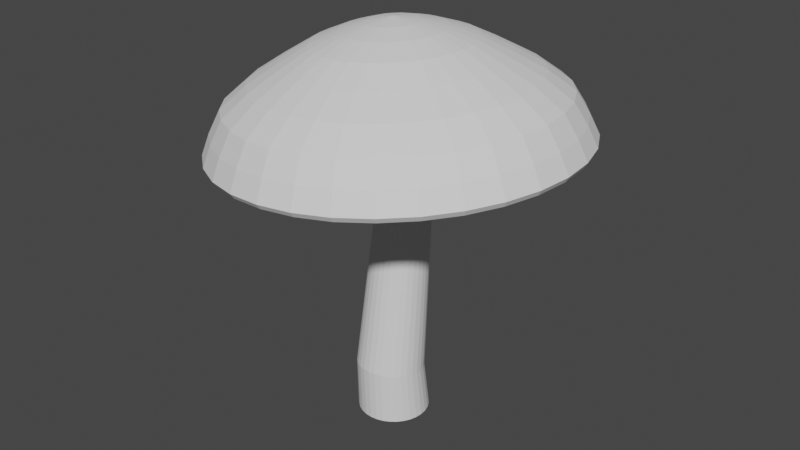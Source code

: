# Source: animated_mushroom02.blend  (saved by Blender 3.6.11; exported with 4.5.12 LTS)
import bpy
from mathutils import Matrix  # noqa: F401  (used for matrix-valued properties, if any)

bpy.ops.wm.read_factory_settings(use_empty=True)
scene = bpy.context.scene
scene.name = 'Scene'

# ---- collections
col_collection = bpy.data.collections.new('Collection'); scene.collection.children.link(col_collection)

# ---- world
world_world = bpy.data.worlds.new('World'); scene.world = world_world
world_world.use_nodes = True; world_world.node_tree.nodes.clear()
_N = world_world.node_tree.nodes; _L = world_world.node_tree.links
n0 = _N.new('ShaderNodeOutputWorld'); n0.name = 'World Output'; n0.location = (300, 300)
n1 = _N.new('ShaderNodeBackground'); n1.name = 'Background'; n1.location = (10, 300)
n1.inputs[0].default_value = (0.05088, 0.05088, 0.05088, 1.0)
_L.new(n1.outputs[0], n0.inputs[0])
n0.is_active_output = True
world_world.color = (0.05088, 0.05088, 0.05088)
world_world.use_sun_shadow = False
world_world.sun_shadow_jitter_overblur = 0.0

# ---- meshes
me_testmushroom = bpy.data.meshes.new('testMushroom')
me_testmushroom.from_pydata([(-3.725e-09, 0.2181, 0.01877), (-0.0004454, 0.1461, 2.727), (0.04971, 0.2132, 0.01877), (0.02806, 0.1433, 2.728), (0.09751, 0.1987, 0.01877), (0.05547, 0.135, 2.728), (0.1416, 0.1751, 0.01877), (0.08074, 0.1215, 2.728), (0.1802, 0.1434, 0.01877), (0.1029, 0.1033, 2.728), (0.2119, 0.1048, 0.01877), (0.1211, 0.08118, 2.728), (0.2354, 0.06076, 0.01877), (0.1346, 0.05592, 2.728), (0.2499, 0.01296, 0.01877), (0.1429, 0.02851, 2.728), (0.2548, -0.03675, 0.01877), (0.1457, 1.487e-08, 2.728), (0.2499, -0.08646, 0.01877), (0.1429, -0.02851, 2.728), (0.2354, -0.1343, 0.01877), (0.1346, -0.05592, 2.728), (0.2119, -0.1783, 0.01877), (0.1211, -0.08118, 2.728), (0.1802, -0.2169, 0.01877), (0.1029, -0.1033, 2.728), (0.1416, -0.2486, 0.01877), (0.08074, -0.1215, 2.728), (0.09751, -0.2722, 0.01877), (0.05547, -0.135, 2.728), (0.04971, -0.2867, 0.01877), (0.02806, -0.1433, 2.728), (-3.725e-09, -0.2915, 0.01877), (-0.0004453, -0.1461, 2.727), (-0.04971, -0.2867, 0.01877), (-0.02895, -0.1433, 2.727), (-0.09751, -0.2722, 0.01877), (-0.05636, -0.135, 2.727), (-0.1416, -0.2486, 0.01877), (-0.08163, -0.1215, 2.727), (-0.1802, -0.2169, 0.01877), (-0.1038, -0.1033, 2.727), (-0.2119, -0.1783, 0.01877), (-0.1219, -0.08118, 2.727), (-0.2354, -0.1343, 0.01877), (-0.1354, -0.05592, 2.727), (-0.2499, -0.08646, 0.01877), (-0.1438, -0.02851, 2.727), (-0.2548, -0.03675, 0.01877), (-0.1466, 1.493e-08, 2.727), (-0.2499, 0.01296, 0.01877), (-0.1438, 0.02851, 2.727), (-0.2354, 0.06076, 0.01877), (-0.1354, 0.05592, 2.727), (-0.2119, 0.1048, 0.01877), (-0.1219, 0.08118, 2.727), (-0.1802, 0.1434, 0.01877), (-0.1038, 0.1033, 2.727), (-0.1416, 0.1751, 0.01877), (-0.08163, 0.1215, 2.727), (-0.09751, 0.1987, 0.01877), (-0.05636, 0.135, 2.727), (-0.04971, 0.2132, 0.01877), (-0.02895, 0.1433, 2.727), (-0.02276, 0.5441, 2.74), (-0.005716, 0.9522, 2.513), (0.01604, 1.213, 2.222), (0.02656, 1.274, 2.082), (0.02925, 1.25, 2.046), (0.0221, 1.114, 2.141), (0.00471, 0.1818, 2.858), (0.04083, 0.3469, 2.815), (0.0831, 0.5337, 2.748), (0.1301, 0.73, 2.644), (0.1795, 0.9339, 2.527), (0.2242, 1.107, 2.39), (0.2521, 1.19, 2.24), (0.2743, 1.249, 2.1), (0.2724, 1.226, 2.064), (0.256, 1.149, 2.078), (0.2388, 1.092, 2.157), (0.2138, 1.022, 2.302), (0.1605, 0.8144, 2.462), (0.08175, 0.4752, 2.611), (0.01754, 0.1932, 2.717), (0.03938, 0.1712, 2.86), (0.107, 0.3268, 2.82), (0.1849, 0.5027, 2.756), (0.2693, 0.6877, 2.655), (0.3576, 0.8797, 2.54), (0.4353, 1.042, 2.406), (0.479, 1.121, 2.257), (0.5125, 1.177, 2.118), (0.5061, 1.155, 2.081), (0.4751, 1.082, 2.095), (0.4471, 1.029, 2.173), (0.4087, 0.9623, 2.317), (0.3158, 0.7671, 2.474), (0.1724, 0.4477, 2.617), (0.05438, 0.182, 2.719), (0.07134, 0.1541, 2.863), (0.168, 0.2941, 2.825), (0.2787, 0.4524, 2.763), (0.3976, 0.6189, 2.664), (0.5218, 0.7917, 2.552), (0.6298, 0.9381, 2.42), (0.6881, 1.009, 2.272), (0.7321, 1.059, 2.135), (0.7216, 1.039, 2.098), (0.6771, 0.974, 2.11), (0.6391, 0.926, 2.187), (0.5882, 0.866, 2.33), (0.459, 0.6904, 2.485), (0.2559, 0.4029, 2.624), (0.08834, 0.1638, 2.722), (0.09935, 0.1311, 2.865), (0.2214, 0.2501, 2.829), (0.3609, 0.3847, 2.769), (0.5101, 0.5263, 2.673), (0.6657, 0.6733, 2.563), (0.8003, 0.7978, 2.433), (0.8715, 0.8578, 2.286), (0.9245, 0.9005, 2.149), (0.9104, 0.8836, 2.112), (0.8541, 0.8283, 2.123), (0.8074, 0.7875, 2.2), (0.7456, 0.7365, 2.342), (0.5845, 0.5871, 2.494), (0.3292, 0.3426, 2.629), (0.1181, 0.1393, 2.724), (0.1223, 0.103, 2.867), (0.2653, 0.1965, 2.832), (0.4284, 0.3023, 2.774), (0.6024, 0.4135, 2.68), (0.7838, 0.529, 2.572), (0.9402, 0.6268, 2.444), (1.022, 0.674, 2.297), (1.082, 0.7075, 2.161), (1.065, 0.6943, 2.123), (0.9993, 0.6508, 2.134), (0.9456, 0.6188, 2.21), (0.8748, 0.5787, 2.352), (0.6874, 0.4613, 2.502), (0.3893, 0.2692, 2.634), (0.1425, 0.1094, 2.726), (-0.0335, 7.619e-09, 2.884), (0.1394, 0.07093, 2.868), (0.2979, 0.1353, 2.834), (0.4785, 0.2082, 2.778), (0.671, 0.2848, 2.685), (0.8715, 0.3644, 2.578), (1.044, 0.4318, 2.451), (1.134, 0.4642, 2.306), (1.2, 0.4873, 2.17), (1.181, 0.4782, 2.132), (1.107, 0.4483, 2.142), (1.048, 0.4262, 2.218), (0.9708, 0.3986, 2.359), (0.7639, 0.3178, 2.508), (0.4339, 0.1854, 2.637), (0.1607, 0.07537, 2.727), (0.1499, 0.03616, 2.869), (0.3179, 0.069, 2.836), (0.5094, 0.1061, 2.78), (0.7132, 0.1452, 2.688), (0.9255, 0.1858, 2.582), (1.108, 0.2201, 2.456), (1.203, 0.2367, 2.311), (1.272, 0.2484, 2.175), (1.251, 0.2438, 2.137), (1.174, 0.2285, 2.147), (1.111, 0.2173, 2.223), (1.03, 0.2032, 2.363), (0.8111, 0.162, 2.511), (0.4614, 0.09453, 2.639), (0.1719, 0.03843, 2.728), (0.1535, -1.702e-09, 2.869), (0.3247, -1.086e-08, 2.836), (0.5198, -4.26e-08, 2.781), (0.7275, 2.241e-08, 2.689), (0.9438, -1.064e-07, 2.584), (1.13, 4.826e-08, 2.458), (1.226, -1.166e-07, 2.313), (1.297, -2.215e-07, 2.177), (1.275, -1.244e-07, 2.139), (1.196, 4.771e-08, 2.149), (1.133, -1.305e-07, 2.224), (1.05, 4.395e-09, 2.365), (0.827, -9.028e-08, 2.512), (0.4707, -2.715e-08, 2.64), (0.1756, -1.872e-09, 2.729), (0.1499, -0.03616, 2.869), (0.3179, -0.069, 2.836), (0.5094, -0.1061, 2.78), (0.7132, -0.1452, 2.688), (0.9255, -0.1858, 2.582), (1.108, -0.2201, 2.456), (1.203, -0.2367, 2.311), (1.272, -0.2484, 2.175), (1.251, -0.2438, 2.137), (1.174, -0.2285, 2.147), (1.111, -0.2173, 2.223), (1.03, -0.2032, 2.363), (0.8111, -0.162, 2.511), (0.4614, -0.09453, 2.639), (0.1719, -0.03843, 2.728), (0.1394, -0.07093, 2.868), (0.2979, -0.1353, 2.834), (0.4785, -0.2082, 2.778), (0.671, -0.2848, 2.685), (0.8715, -0.3644, 2.578), (1.044, -0.4318, 2.451), (1.134, -0.4642, 2.306), (1.2, -0.4873, 2.17), (1.181, -0.4782, 2.132), (1.107, -0.4483, 2.142), (1.048, -0.4262, 2.218), (0.9708, -0.3986, 2.359), (0.7639, -0.3178, 2.508), (0.4339, -0.1854, 2.637), (0.1607, -0.07537, 2.727), (0.1223, -0.103, 2.867), (0.2653, -0.1965, 2.832), (0.4284, -0.3023, 2.774), (0.6024, -0.4135, 2.68), (0.7838, -0.529, 2.572), (0.9402, -0.6268, 2.444), (1.022, -0.674, 2.297), (1.082, -0.7075, 2.161), (1.065, -0.6943, 2.123), (0.9993, -0.6508, 2.134), (0.9456, -0.6188, 2.21), (0.8748, -0.5787, 2.352), (0.6874, -0.4613, 2.502), (0.3893, -0.2692, 2.634), (0.1425, -0.1094, 2.726), (0.09935, -0.1311, 2.865), (0.2214, -0.2501, 2.829), (0.3609, -0.3847, 2.769), (0.5101, -0.5263, 2.673), (0.6657, -0.6733, 2.563), (0.8003, -0.7978, 2.433), (0.8715, -0.8578, 2.286), (0.9245, -0.9005, 2.149), (0.9104, -0.8836, 2.112), (0.8541, -0.8283, 2.123), (0.8074, -0.7875, 2.2), (0.7456, -0.7365, 2.342), (0.5845, -0.5871, 2.494), (0.3292, -0.3426, 2.629), (0.1181, -0.1393, 2.724), (0.07134, -0.1541, 2.863), (0.168, -0.2941, 2.825), (0.2787, -0.4524, 2.763), (0.3976, -0.6189, 2.664), (0.5218, -0.7917, 2.552), (0.6298, -0.9381, 2.42), (0.6881, -1.009, 2.272), (0.7321, -1.059, 2.135), (0.7216, -1.039, 2.098), (0.6771, -0.974, 2.11), (0.6391, -0.926, 2.187), (0.5882, -0.866, 2.33), (0.459, -0.6904, 2.485), (0.2559, -0.4029, 2.624), (0.08834, -0.1638, 2.722), (0.03938, -0.1712, 2.86), (0.107, -0.3268, 2.82), (0.1849, -0.5027, 2.756), (0.2693, -0.6877, 2.655), (0.3576, -0.8797, 2.54), (0.4353, -1.042, 2.406), (0.479, -1.121, 2.257), (0.5125, -1.177, 2.118), (0.5061, -1.155, 2.081), (0.4751, -1.082, 2.095), (0.4471, -1.029, 2.173), (0.4087, -0.9623, 2.317), (0.3158, -0.7671, 2.474), (0.1724, -0.4477, 2.617), (0.05438, -0.182, 2.719), (0.00471, -0.1818, 2.858), (0.04083, -0.3469, 2.815), (0.0831, -0.5337, 2.748), (0.1301, -0.73, 2.644), (0.1795, -0.9339, 2.527), (0.2242, -1.107, 2.39), (0.2521, -1.19, 2.24), (0.2743, -1.249, 2.1), (0.2724, -1.226, 2.064), (0.256, -1.149, 2.078), (0.2388, -1.092, 2.157), (0.2138, -1.022, 2.302), (0.1605, -0.8144, 2.462), (0.08175, -0.4752, 2.611), (0.01754, -0.1932, 2.717), (-0.03135, -0.1854, 2.855), (-0.02797, -0.3537, 2.81), (-0.02276, -0.5441, 2.74), (-0.01475, -0.7443, 2.633), (-0.005717, -0.9522, 2.513), (0.004702, -1.128, 2.374), (0.01604, -1.213, 2.222), (0.02656, -1.274, 2.082), (0.02925, -1.25, 2.046), (0.02809, -1.171, 2.061), (0.0221, -1.114, 2.141), (0.01118, -1.042, 2.287), (-0.001041, -0.8303, 2.45), (-0.01252, -0.4846, 2.604), (-0.02078, -0.197, 2.714), (-0.06741, -0.1818, 2.852), (-0.09678, -0.3469, 2.805), (-0.1286, -0.5337, 2.732), (-0.1596, -0.73, 2.623), (-0.191, -0.9339, 2.499), (-0.2148, -1.107, 2.357), (-0.22, -1.19, 2.204), (-0.2212, -1.249, 2.063), (-0.2139, -1.226, 2.028), (-0.1998, -1.149, 2.044), (-0.1946, -1.092, 2.125), (-0.1915, -1.022, 2.272), (-0.1626, -0.8144, 2.438), (-0.1068, -0.4752, 2.596), (-0.0591, -0.1932, 2.711), (-0.1021, -0.1712, 2.85), (-0.1629, -0.3268, 2.8), (-0.2304, -0.5027, 2.725), (-0.2988, -0.6877, 2.612), (-0.3691, -0.8797, 2.485), (-0.4258, -1.042, 2.341), (-0.4469, -1.121, 2.187), (-0.4594, -1.177, 2.045), (-0.4476, -1.155, 2.01), (-0.4189, -1.082, 2.028), (-0.4029, -1.029, 2.109), (-0.3863, -0.9623, 2.257), (-0.3179, -0.7671, 2.427), (-0.1974, -0.4477, 2.59), (-0.09594, -0.182, 2.708), (-0.134, -0.1541, 2.847), (-0.2239, -0.2941, 2.795), (-0.3242, -0.4524, 2.718), (-0.4271, -0.6189, 2.603), (-0.5332, -0.7917, 2.473), (-0.6204, -0.9381, 2.327), (-0.6561, -1.009, 2.172), (-0.679, -1.059, 2.029), (-0.6631, -1.039, 1.994), (-0.6209, -0.974, 2.013), (-0.5949, -0.926, 2.095), (-0.5659, -0.866, 2.244), (-0.4611, -0.6904, 2.416), (-0.281, -0.4029, 2.583), (-0.1299, -0.1638, 2.706), (-0.162, -0.1311, 2.845), (-0.2774, -0.2501, 2.791), (-0.4064, -0.3847, 2.712), (-0.5396, -0.5263, 2.594), (-0.6771, -0.6733, 2.462), (-0.7909, -0.7978, 2.314), (-0.8394, -0.8578, 2.158), (-0.8714, -0.9005, 2.014), (-0.8519, -0.8836, 1.98), (-0.7979, -0.8283, 1.999), (-0.7632, -0.7875, 2.082), (-0.7233, -0.7365, 2.232), (-0.5865, -0.5871, 2.406), (-0.3542, -0.3426, 2.578), (-0.1597, -0.1393, 2.703), (-0.185, -0.103, 2.844), (-0.3212, -0.1965, 2.788), (-0.4739, -0.3023, 2.706), (-0.6319, -0.4135, 2.587), (-0.7952, -0.529, 2.454), (-0.9308, -0.6268, 2.304), (-0.9898, -0.674, 2.147), (-1.029, -0.7075, 2.003), (-1.007, -0.6943, 1.968), (-0.9432, -0.6508, 1.988), (-0.9014, -0.6188, 2.072), (-0.8524, -0.5787, 2.222), (-0.6895, -0.4613, 2.399), (-0.4143, -0.2692, 2.573), (-0.1841, -0.1094, 2.702), (-0.2021, -0.07093, 2.842), (-0.3538, -0.1353, 2.786), (-0.524, -0.2082, 2.703), (-0.7005, -0.2848, 2.582), (-0.8829, -0.3644, 2.447), (-1.035, -0.4318, 2.296), (-1.102, -0.4642, 2.138), (-1.147, -0.4873, 1.994), (-1.122, -0.4782, 1.96), (-1.051, -0.4483, 1.98), (-1.004, -0.4262, 2.064), (-0.9484, -0.3986, 2.215), (-0.766, -0.3178, 2.393), (-0.4589, -0.1854, 2.57), (-0.2022, -0.07537, 2.7), (-0.2126, -0.03616, 2.841), (-0.3739, -0.069, 2.784), (-0.5549, -0.1061, 2.7), (-0.7428, -0.1452, 2.579), (-0.937, -0.1858, 2.443), (-1.099, -0.2201, 2.291), (-1.17, -0.2367, 2.133), (-1.219, -0.2484, 1.988), (-1.193, -0.2438, 1.954), (-1.118, -0.2285, 1.975), (-1.067, -0.2173, 2.06), (-1.008, -0.2032, 2.211), (-0.8131, -0.162, 2.389), (-0.4864, -0.09453, 2.568), (-0.2134, -0.03843, 2.699), (-0.2162, 3.182e-08, 2.841), (-0.3807, 7.074e-08, 2.784), (-0.5653, 1.62e-07, 2.7), (-0.757, 5.225e-08, 2.578), (-0.9552, 2.033e-07, 2.442), (-1.12, 3.365e-08, 2.289), (-1.194, 3.548e-07, 2.132), (-1.243, 5.863e-07, 1.987), (-1.217, 3.551e-07, 1.952), (-1.14, 3.396e-08, 1.974), (-1.089, 2.271e-07, 2.058), (-1.027, 4.765e-08, 2.209), (-0.829, 2.244e-07, 2.388), (-0.4957, 7.198e-08, 2.567), (-0.2172, 3.188e-08, 2.699), (-0.2126, 0.03616, 2.841), (-0.3739, 0.069, 2.784), (-0.5549, 0.1061, 2.7), (-0.7428, 0.1452, 2.579), (-0.937, 0.1858, 2.443), (-1.099, 0.2201, 2.291), (-1.17, 0.2367, 2.133), (-1.219, 0.2484, 1.988), (-1.193, 0.2438, 1.954), (-1.118, 0.2285, 1.975), (-1.067, 0.2173, 2.06), (-1.008, 0.2032, 2.211), (-0.8131, 0.162, 2.389), (-0.4864, 0.09453, 2.568), (-0.2134, 0.03843, 2.699), (-0.2021, 0.07093, 2.842), (-0.3538, 0.1353, 2.786), (-0.524, 0.2082, 2.703), (-0.7005, 0.2848, 2.582), (-0.8829, 0.3644, 2.447), (-1.035, 0.4318, 2.296), (-1.102, 0.4642, 2.138), (-1.147, 0.4873, 1.994), (-1.122, 0.4782, 1.96), (-1.051, 0.4483, 1.98), (-1.004, 0.4262, 2.064), (-0.9484, 0.3986, 2.215), (-0.766, 0.3178, 2.393), (-0.4589, 0.1854, 2.57), (-0.2022, 0.07537, 2.7), (-0.185, 0.103, 2.844), (-0.3212, 0.1965, 2.788), (-0.4739, 0.3023, 2.706), (-0.6319, 0.4135, 2.587), (-0.7952, 0.529, 2.454), (-0.9308, 0.6268, 2.304), (-0.9898, 0.674, 2.147), (-1.029, 0.7075, 2.003), (-1.007, 0.6943, 1.968), (-0.9432, 0.6508, 1.988), (-0.9014, 0.6188, 2.072), (-0.8524, 0.5787, 2.222), (-0.6895, 0.4613, 2.399), (-0.4143, 0.2692, 2.573), (-0.1841, 0.1094, 2.702), (-0.162, 0.1311, 2.845), (-0.2774, 0.2501, 2.791), (-0.4064, 0.3847, 2.712), (-0.5396, 0.5263, 2.594), (-0.6771, 0.6733, 2.462), (-0.7909, 0.7978, 2.314), (-0.8394, 0.8578, 2.158), (-0.8714, 0.9005, 2.014), (-0.8519, 0.8836, 1.98), (-0.7979, 0.8283, 1.999), (-0.7632, 0.7875, 2.082), (-0.7233, 0.7365, 2.232), (-0.5865, 0.5871, 2.406), (-0.3542, 0.3426, 2.578), (-0.1597, 0.1393, 2.703), (-0.134, 0.1541, 2.847), (-0.2239, 0.2941, 2.795), (-0.3242, 0.4524, 2.718), (-0.4271, 0.6189, 2.603), (-0.5332, 0.7917, 2.473), (-0.6204, 0.9381, 2.327), (-0.656, 1.009, 2.172), (-0.679, 1.059, 2.029), (-0.6631, 1.039, 1.994), (-0.6209, 0.974, 2.013), (-0.5949, 0.926, 2.095), (-0.5659, 0.866, 2.244), (-0.4611, 0.6904, 2.416), (-0.281, 0.4029, 2.583), (-0.1299, 0.1638, 2.706), (-0.1021, 0.1712, 2.85), (-0.1629, 0.3268, 2.8), (-0.2304, 0.5027, 2.725), (-0.2988, 0.6877, 2.612), (-0.3691, 0.8797, 2.485), (-0.4258, 1.042, 2.341), (-0.4469, 1.121, 2.187), (-0.4594, 1.177, 2.045), (-0.4476, 1.155, 2.01), (-0.4189, 1.082, 2.028), (-0.4029, 1.029, 2.109), (-0.3863, 0.9623, 2.257), (-0.3179, 0.7671, 2.427), (-0.1974, 0.4477, 2.59), (-0.09594, 0.182, 2.708), (-0.06741, 0.1818, 2.852), (-0.09678, 0.3469, 2.805), (-0.1286, 0.5337, 2.732), (-0.1596, 0.73, 2.623), (-0.191, 0.9339, 2.499), (-0.2148, 1.107, 2.357), (-0.22, 1.19, 2.204), (-0.2212, 1.249, 2.063), (-0.2139, 1.226, 2.028), (-0.1998, 1.149, 2.044), (-0.1946, 1.092, 2.125), (-0.1915, 1.022, 2.272), (-0.1626, 0.8144, 2.438), (-0.1068, 0.4752, 2.596), (-0.0591, 0.1932, 2.711), (-0.03135, 0.1854, 2.855), (-0.02797, 0.3537, 2.81), (-0.01475, 0.7443, 2.633), (0.004702, 1.128, 2.374), (0.02809, 1.171, 2.061), (0.01118, 1.042, 2.287), (-0.00104, 0.8303, 2.45), (-0.01252, 0.4846, 2.604), (-0.02078, 0.197, 2.714), (-3.725e-09, 0.1676, 0.3623), (0.04684, 0.163, 0.3628), (0.09188, 0.1494, 0.3643), (0.1334, 0.1274, 0.3667), (0.1698, 0.09767, 0.37), (0.1996, 0.0615, 0.3739), (0.2218, 0.02024, 0.3784), (0.2355, -0.02454, 0.3833), (0.2401, -0.0711, 0.3883), (0.2355, -0.1177, 0.3934), (0.2218, -0.1624, 0.3983), (0.1996, -0.2037, 0.4028), (0.1698, -0.2399, 0.4067), (0.1334, -0.2696, 0.41), (0.09188, -0.2916, 0.4124), (0.04684, -0.3052, 0.4138), (-3.725e-09, -0.3098, 0.4143), (-0.04684, -0.3052, 0.4138), (-0.09188, -0.2916, 0.4124), (-0.1334, -0.2696, 0.41), (-0.1698, -0.2399, 0.4067), (-0.1996, -0.2037, 0.4028), (-0.2218, -0.1624, 0.3983), (-0.2355, -0.1177, 0.3934), (-0.2401, -0.0711, 0.3883), (-0.2355, -0.02454, 0.3833), (-0.2218, 0.02024, 0.3784), (-0.1996, 0.0615, 0.3739), (-0.1698, 0.09767, 0.37), (-0.1334, 0.1274, 0.3667), (-0.09188, 0.1494, 0.3643), (-0.04684, 0.163, 0.3628), (0.04922, 0.196, 1.498), (0.08728, 0.1923, 1.502), (0.1239, 0.1811, 1.506), (0.1576, 0.163, 1.509), (0.1871, 0.1386, 1.512), (0.2114, 0.1089, 1.515), (0.2294, 0.07502, 1.516), (0.2405, 0.03825, 1.518), (0.2443, 7.451e-09, 1.518), (0.2405, -0.03825, 1.518), (0.2294, -0.07502, 1.516), (0.2114, -0.1089, 1.515), (0.1871, -0.1386, 1.512), (0.1576, -0.163, 1.509), (0.1239, -0.1811, 1.506), (0.08728, -0.1923, 1.502), (0.04922, -0.196, 1.498), (0.01117, -0.1923, 1.494), (-0.02542, -0.1811, 1.491), (-0.05914, -0.163, 1.487), (-0.0887, -0.1386, 1.484), (-0.113, -0.1089, 1.482), (-0.131, -0.07502, 1.48), (-0.1421, -0.03825, 1.479), (-0.1458, 1.49e-08, 1.478), (-0.1421, 0.03825, 1.479), (-0.131, 0.07502, 1.48), (-0.113, 0.1089, 1.482), (-0.0887, 0.1386, 1.484), (-0.05914, 0.163, 1.487), (-0.02542, 0.1811, 1.491), (0.01117, 0.1923, 1.494)], [], [(577, 1, 3, 578), (578, 3, 5, 579), (579, 5, 7, 580), (580, 7, 9, 581), (581, 9, 11, 582), (582, 11, 13, 583), (583, 13, 15, 584), (584, 15, 17, 585), (585, 17, 19, 586), (586, 19, 21, 587), (587, 21, 23, 588), (588, 23, 25, 589), (589, 25, 27, 590), (590, 27, 29, 591), (591, 29, 31, 592), (592, 31, 33, 593), (593, 33, 35, 594), (594, 35, 37, 595), (595, 37, 39, 596), (596, 39, 41, 597), (597, 41, 43, 598), (598, 43, 45, 599), (599, 45, 47, 600), (600, 47, 49, 601), (601, 49, 51, 602), (602, 51, 53, 603), (603, 53, 55, 604), (604, 55, 57, 605), (605, 57, 59, 606), (606, 59, 61, 607), (607, 61, 63, 608), (608, 63, 1, 577), (539, 65, 74, 75), (543, 542, 82, 83), (66, 539, 75, 76), (544, 543, 83, 84), (67, 66, 76, 77), (536, 145, 70), (68, 67, 77, 78), (537, 536, 70, 71), (540, 68, 78, 79), (64, 537, 71, 72), (69, 540, 79, 80), (538, 64, 72, 73), (541, 69, 80, 81), (65, 538, 73, 74), (542, 541, 81, 82), (74, 73, 88, 89), (82, 81, 96, 97), (75, 74, 89, 90), (83, 82, 97, 98), (76, 75, 90, 91), (84, 83, 98, 99), (77, 76, 91, 92), (70, 145, 85), (78, 77, 92, 93), (71, 70, 85, 86), (79, 78, 93, 94), (72, 71, 86, 87), (80, 79, 94, 95), (73, 72, 87, 88), (81, 80, 95, 96), (93, 92, 107, 108), (86, 85, 100, 101), (94, 93, 108, 109), (87, 86, 101, 102), (95, 94, 109, 110), (88, 87, 102, 103), (96, 95, 110, 111), (89, 88, 103, 104), (97, 96, 111, 112), (90, 89, 104, 105), (98, 97, 112, 113), (91, 90, 105, 106), (99, 98, 113, 114), (92, 91, 106, 107), (85, 145, 100), (112, 111, 126, 127), (105, 104, 119, 120), (113, 112, 127, 128), (106, 105, 120, 121), (114, 113, 128, 129), (107, 106, 121, 122), (100, 145, 115), (108, 107, 122, 123), (101, 100, 115, 116), (109, 108, 123, 124), (102, 101, 116, 117), (110, 109, 124, 125), (103, 102, 117, 118), (111, 110, 125, 126), (104, 103, 118, 119), (116, 115, 130, 131), (124, 123, 138, 139), (117, 116, 131, 132), (125, 124, 139, 140), (118, 117, 132, 133), (126, 125, 140, 141), (119, 118, 133, 134), (127, 126, 141, 142), (120, 119, 134, 135), (128, 127, 142, 143), (121, 120, 135, 136), (129, 128, 143, 144), (122, 121, 136, 137), (115, 145, 130), (123, 122, 137, 138), (135, 134, 150, 151), (143, 142, 158, 159), (136, 135, 151, 152), (144, 143, 159, 160), (137, 136, 152, 153), (130, 145, 146), (138, 137, 153, 154), (131, 130, 146, 147), (139, 138, 154, 155), (132, 131, 147, 148), (140, 139, 155, 156), (133, 132, 148, 149), (141, 140, 156, 157), (134, 133, 149, 150), (142, 141, 157, 158), (155, 154, 169, 170), (148, 147, 162, 163), (156, 155, 170, 171), (149, 148, 163, 164), (157, 156, 171, 172), (150, 149, 164, 165), (158, 157, 172, 173), (151, 150, 165, 166), (159, 158, 173, 174), (152, 151, 166, 167), (160, 159, 174, 175), (153, 152, 167, 168), (146, 145, 161), (154, 153, 168, 169), (147, 146, 161, 162), (174, 173, 188, 189), (167, 166, 181, 182), (175, 174, 189, 190), (168, 167, 182, 183), (161, 145, 176), (169, 168, 183, 184), (162, 161, 176, 177), (170, 169, 184, 185), (163, 162, 177, 178), (171, 170, 185, 186), (164, 163, 178, 179), (172, 171, 186, 187), (165, 164, 179, 180), (173, 172, 187, 188), (166, 165, 180, 181), (186, 185, 200, 201), (179, 178, 193, 194), (187, 186, 201, 202), (180, 179, 194, 195), (188, 187, 202, 203), (181, 180, 195, 196), (189, 188, 203, 204), (182, 181, 196, 197), (190, 189, 204, 205), (183, 182, 197, 198), (176, 145, 191), (184, 183, 198, 199), (177, 176, 191, 192), (185, 184, 199, 200), (178, 177, 192, 193), (205, 204, 219, 220), (198, 197, 212, 213), (191, 145, 206), (199, 198, 213, 214), (192, 191, 206, 207), (200, 199, 214, 215), (193, 192, 207, 208), (201, 200, 215, 216), (194, 193, 208, 209), (202, 201, 216, 217), (195, 194, 209, 210), (203, 202, 217, 218), (196, 195, 210, 211), (204, 203, 218, 219), (197, 196, 211, 212), (209, 208, 223, 224), (217, 216, 231, 232), (210, 209, 224, 225), (218, 217, 232, 233), (211, 210, 225, 226), (219, 218, 233, 234), (212, 211, 226, 227), (220, 219, 234, 235), (213, 212, 227, 228), (206, 145, 221), (214, 213, 228, 229), (207, 206, 221, 222), (215, 214, 229, 230), (208, 207, 222, 223), (216, 215, 230, 231), (228, 227, 242, 243), (221, 145, 236), (229, 228, 243, 244), (222, 221, 236, 237), (230, 229, 244, 245), (223, 222, 237, 238), (231, 230, 245, 246), (224, 223, 238, 239), (232, 231, 246, 247), (225, 224, 239, 240), (233, 232, 247, 248), (226, 225, 240, 241), (234, 233, 248, 249), (227, 226, 241, 242), (235, 234, 249, 250), (247, 246, 261, 262), (240, 239, 254, 255), (248, 247, 262, 263), (241, 240, 255, 256), (249, 248, 263, 264), (242, 241, 256, 257), (250, 249, 264, 265), (243, 242, 257, 258), (236, 145, 251), (244, 243, 258, 259), (237, 236, 251, 252), (245, 244, 259, 260), (238, 237, 252, 253), (246, 245, 260, 261), (239, 238, 253, 254), (251, 145, 266), (259, 258, 273, 274), (252, 251, 266, 267), (260, 259, 274, 275), (253, 252, 267, 268), (261, 260, 275, 276), (254, 253, 268, 269), (262, 261, 276, 277), (255, 254, 269, 270), (263, 262, 277, 278), (256, 255, 270, 271), (264, 263, 278, 279), (257, 256, 271, 272), (265, 264, 279, 280), (258, 257, 272, 273), (270, 269, 284, 285), (278, 277, 292, 293), (271, 270, 285, 286), (279, 278, 293, 294), (272, 271, 286, 287), (280, 279, 294, 295), (273, 272, 287, 288), (266, 145, 281), (274, 273, 288, 289), (267, 266, 281, 282), (275, 274, 289, 290), (268, 267, 282, 283), (276, 275, 290, 291), (269, 268, 283, 284), (277, 276, 291, 292), (289, 288, 303, 304), (282, 281, 296, 297), (290, 289, 304, 305), (283, 282, 297, 298), (291, 290, 305, 306), (284, 283, 298, 299), (292, 291, 306, 307), (285, 284, 299, 300), (293, 292, 307, 308), (286, 285, 300, 301), (294, 293, 308, 309), (287, 286, 301, 302), (295, 294, 309, 310), (288, 287, 302, 303), (281, 145, 296), (308, 307, 322, 323), (301, 300, 315, 316), (309, 308, 323, 324), (302, 301, 316, 317), (310, 309, 324, 325), (303, 302, 317, 318), (296, 145, 311), (304, 303, 318, 319), (297, 296, 311, 312), (305, 304, 319, 320), (298, 297, 312, 313), (306, 305, 320, 321), (299, 298, 313, 314), (307, 306, 321, 322), (300, 299, 314, 315), (320, 319, 334, 335), (313, 312, 327, 328), (321, 320, 335, 336), (314, 313, 328, 329), (322, 321, 336, 337), (315, 314, 329, 330), (323, 322, 337, 338), (316, 315, 330, 331), (324, 323, 338, 339), (317, 316, 331, 332), (325, 324, 339, 340), (318, 317, 332, 333), (311, 145, 326), (319, 318, 333, 334), (312, 311, 326, 327), (339, 338, 353, 354), (332, 331, 346, 347), (340, 339, 354, 355), (333, 332, 347, 348), (326, 145, 341), (334, 333, 348, 349), (327, 326, 341, 342), (335, 334, 349, 350), (328, 327, 342, 343), (336, 335, 350, 351), (329, 328, 343, 344), (337, 336, 351, 352), (330, 329, 344, 345), (338, 337, 352, 353), (331, 330, 345, 346), (343, 342, 357, 358), (351, 350, 365, 366), (344, 343, 358, 359), (352, 351, 366, 367), (345, 344, 359, 360), (353, 352, 367, 368), (346, 345, 360, 361), (354, 353, 368, 369), (347, 346, 361, 362), (355, 354, 369, 370), (348, 347, 362, 363), (341, 145, 356), (349, 348, 363, 364), (342, 341, 356, 357), (350, 349, 364, 365), (362, 361, 376, 377), (370, 369, 384, 385), (363, 362, 377, 378), (356, 145, 371), (364, 363, 378, 379), (357, 356, 371, 372), (365, 364, 379, 380), (358, 357, 372, 373), (366, 365, 380, 381), (359, 358, 373, 374), (367, 366, 381, 382), (360, 359, 374, 375), (368, 367, 382, 383), (361, 360, 375, 376), (369, 368, 383, 384), (381, 380, 395, 396), (374, 373, 388, 389), (382, 381, 396, 397), (375, 374, 389, 390), (383, 382, 397, 398), (376, 375, 390, 391), (384, 383, 398, 399), (377, 376, 391, 392), (385, 384, 399, 400), (378, 377, 392, 393), (371, 145, 386), (379, 378, 393, 394), (372, 371, 386, 387), (380, 379, 394, 395), (373, 372, 387, 388), (400, 399, 414, 415), (393, 392, 407, 408), (386, 145, 401), (394, 393, 408, 409), (387, 386, 401, 402), (395, 394, 409, 410), (388, 387, 402, 403), (396, 395, 410, 411), (389, 388, 403, 404), (397, 396, 411, 412), (390, 389, 404, 405), (398, 397, 412, 413), (391, 390, 405, 406), (399, 398, 413, 414), (392, 391, 406, 407), (404, 403, 418, 419), (412, 411, 426, 427), (405, 404, 419, 420), (413, 412, 427, 428), (406, 405, 420, 421), (414, 413, 428, 429), (407, 406, 421, 422), (415, 414, 429, 430), (408, 407, 422, 423), (401, 145, 416), (409, 408, 423, 424), (402, 401, 416, 417), (410, 409, 424, 425), (403, 402, 417, 418), (411, 410, 425, 426), (423, 422, 437, 438), (416, 145, 431), (424, 423, 438, 439), (417, 416, 431, 432), (425, 424, 439, 440), (418, 417, 432, 433), (426, 425, 440, 441), (419, 418, 433, 434), (427, 426, 441, 442), (420, 419, 434, 435), (428, 427, 442, 443), (421, 420, 435, 436), (429, 428, 443, 444), (422, 421, 436, 437), (430, 429, 444, 445), (442, 441, 456, 457), (435, 434, 449, 450), (443, 442, 457, 458), (436, 435, 450, 451), (444, 443, 458, 459), (437, 436, 451, 452), (445, 444, 459, 460), (438, 437, 452, 453), (431, 145, 446), (439, 438, 453, 454), (432, 431, 446, 447), (440, 439, 454, 455), (433, 432, 447, 448), (441, 440, 455, 456), (434, 433, 448, 449), (454, 453, 468, 469), (447, 446, 461, 462), (455, 454, 469, 470), (448, 447, 462, 463), (456, 455, 470, 471), (449, 448, 463, 464), (457, 456, 471, 472), (450, 449, 464, 465), (458, 457, 472, 473), (451, 450, 465, 466), (459, 458, 473, 474), (452, 451, 466, 467), (460, 459, 474, 475), (453, 452, 467, 468), (446, 145, 461), (473, 472, 487, 488), (466, 465, 480, 481), (474, 473, 488, 489), (467, 466, 481, 482), (475, 474, 489, 490), (468, 467, 482, 483), (461, 145, 476), (469, 468, 483, 484), (462, 461, 476, 477), (470, 469, 484, 485), (463, 462, 477, 478), (471, 470, 485, 486), (464, 463, 478, 479), (472, 471, 486, 487), (465, 464, 479, 480), (477, 476, 491, 492), (485, 484, 499, 500), (478, 477, 492, 493), (486, 485, 500, 501), (479, 478, 493, 494), (487, 486, 501, 502), (480, 479, 494, 495), (488, 487, 502, 503), (481, 480, 495, 496), (489, 488, 503, 504), (482, 481, 496, 497), (490, 489, 504, 505), (483, 482, 497, 498), (476, 145, 491), (484, 483, 498, 499), (496, 495, 510, 511), (504, 503, 518, 519), (497, 496, 511, 512), (505, 504, 519, 520), (498, 497, 512, 513), (491, 145, 506), (499, 498, 513, 514), (492, 491, 506, 507), (500, 499, 514, 515), (493, 492, 507, 508), (501, 500, 515, 516), (494, 493, 508, 509), (502, 501, 516, 517), (495, 494, 509, 510), (503, 502, 517, 518), (515, 514, 529, 530), (508, 507, 522, 523), (516, 515, 530, 531), (509, 508, 523, 524), (517, 516, 531, 532), (510, 509, 524, 525), (518, 517, 532, 533), (511, 510, 525, 526), (519, 518, 533, 534), (512, 511, 526, 527), (520, 519, 534, 535), (513, 512, 527, 528), (506, 145, 521), (514, 513, 528, 529), (507, 506, 521, 522), (534, 533, 542, 543), (527, 526, 539, 66), (535, 534, 543, 544), (528, 527, 66, 67), (521, 145, 536), (529, 528, 67, 68), (522, 521, 536, 537), (530, 529, 68, 540), (523, 522, 537, 64), (531, 530, 540, 69), (524, 523, 64, 538), (532, 531, 69, 541), (525, 524, 538, 65), (533, 532, 541, 542), (526, 525, 65, 539), (31, 295, 310, 33), (33, 310, 325, 35), (35, 325, 340, 37), (37, 340, 355, 39), (39, 355, 370, 41), (41, 370, 385, 43), (43, 385, 400, 45), (45, 400, 415, 47), (47, 415, 430, 49), (51, 49, 430, 445), (51, 445, 460, 53), (55, 53, 460, 475), (55, 475, 490, 57), (57, 490, 505, 59), (59, 505, 520, 61), (61, 520, 535, 63), (63, 535, 544, 1), (1, 544, 84, 3), (3, 84, 99, 5), (5, 99, 114, 7), (7, 114, 129, 9), (9, 129, 144, 11), (11, 144, 160, 13), (13, 160, 175, 15), (15, 175, 190, 17), (17, 190, 205, 19), (19, 205, 220, 21), (21, 220, 235, 23), (25, 23, 235, 250), (25, 250, 265, 27), (29, 27, 265, 280), (29, 280, 295, 31), (0, 2, 4, 6, 8, 10, 12, 14, 16, 18, 20, 22, 24, 26, 28, 30, 32, 34, 36, 38, 40, 42, 44, 46, 48, 50, 52, 54, 56, 58, 60, 62), (62, 576, 545, 0), (60, 575, 576, 62), (58, 574, 575, 60), (56, 573, 574, 58), (54, 572, 573, 56), (52, 571, 572, 54), (50, 570, 571, 52), (48, 569, 570, 50), (46, 568, 569, 48), (44, 567, 568, 46), (42, 566, 567, 44), (40, 565, 566, 42), (38, 564, 565, 40), (36, 563, 564, 38), (34, 562, 563, 36), (32, 561, 562, 34), (30, 560, 561, 32), (28, 559, 560, 30), (26, 558, 559, 28), (24, 557, 558, 26), (22, 556, 557, 24), (20, 555, 556, 22), (18, 554, 555, 20), (16, 553, 554, 18), (14, 552, 553, 16), (12, 551, 552, 14), (10, 550, 551, 12), (8, 549, 550, 10), (6, 548, 549, 8), (4, 547, 548, 6), (2, 546, 547, 4), (0, 545, 546, 2), (576, 608, 577, 545), (575, 607, 608, 576), (574, 606, 607, 575), (573, 605, 606, 574), (572, 604, 605, 573), (571, 603, 604, 572), (570, 602, 603, 571), (569, 601, 602, 570), (568, 600, 601, 569), (567, 599, 600, 568), (566, 598, 599, 567), (565, 597, 598, 566), (564, 596, 597, 565), (563, 595, 596, 564), (562, 594, 595, 563), (561, 593, 594, 562), (560, 592, 593, 561), (559, 591, 592, 560), (558, 590, 591, 559), (557, 589, 590, 558), (556, 588, 589, 557), (555, 587, 588, 556), (554, 586, 587, 555), (553, 585, 586, 554), (552, 584, 585, 553), (551, 583, 584, 552), (550, 582, 583, 551), (549, 581, 582, 550), (548, 580, 581, 549), (547, 579, 580, 548), (546, 578, 579, 547), (545, 577, 578, 546)])
_uv = me_testmushroom.uv_layers.new(name='UVMap')
_uv.uv.foreach_set('vector', [0.1875, 0.2748, 0.1875, 0.5061, 0.2187, 0.506, 0.2187, 0.2747, 0.2187, 0.2747, 0.2187, 0.506, 0.25, 0.5059, 0.25, 0.2746, 0.25, 0.2746, 0.25, 0.5059, 0.2812, 0.5058, 0.2812, 0.2745, 0.2812, 0.2745, 0.2812, 0.5058, 0.3125, 0.5057, 0.3125, 0.2744, 0.3125, 0.2744, 0.3125, 0.5057, 0.3437, 0.5056, 0.3437, 0.2743, 0.3437, 0.2743, 0.3437, 0.5056, 0.375, 0.5055, 0.375, 0.2742, 0.375, 0.2742, 0.375, 0.5055, 0.4062, 0.5054, 0.4062, 0.2741, 0.4062, 0.2741, 0.4062, 0.5054, 0.4375, 0.5053, 0.4375, 0.274, 0.4375, 0.274, 0.4375, 0.5053, 0.4687, 0.5052, 0.4687, 0.2739, 0.4687, 0.2739, 0.4687, 0.5052, 0.5, 0.5051, 0.5, 0.2738, 0.5, 0.2738, 0.5, 0.5051, 0.5312, 0.505, 0.5312, 0.2737, 0.5312, 0.2737, 0.5312, 0.505, 0.5625, 0.5049, 0.5625, 0.2736, 0.5625, 0.2736, 0.5625, 0.5049, 0.5937, 0.5048, 0.5937, 0.2735, 0.5937, 0.2735, 0.5937, 0.5048, 0.625, 0.5047, 0.625, 0.2734, 0.625, 0.2734, 0.625, 0.5047, 0.6562, 0.5046, 0.6562, 0.2733, 0.6562, 0.2733, 0.6562, 0.5046, 0.6875, 0.5045, 0.6875, 0.2732, 0.6875, 0.2732, 0.6875, 0.5045, 0.7187, 0.5044, 0.7187, 0.2731, 0.7187, 0.2731, 0.7187, 0.5044, 0.75, 0.5043, 0.75, 0.273, 0.75, 0.273, 0.75, 0.5043, 0.7812, 0.5042, 0.7812, 0.2729, 0.7812, 0.2729, 0.7812, 0.5042, 0.8125, 0.5041, 0.8125, 0.2728, 0.8125, 0.2728, 0.8125, 0.5041, 0.8437, 0.504, 0.8437, 0.2727, 0.8437, 0.2727, 0.8437, 0.504, 0.875, 0.5039, 0.875, 0.2726, 0.875, 0.2726, 0.875, 0.5039, 0.9062, 0.5038, 0.9062, 0.2725, 0.9062, 0.2725, 0.9062, 0.5038, 0.9375, 0.5037, 0.9375, 0.2724, 0.9375, 0.2724, 0.9375, 0.5037, 0.9687, 0.5036, 0.9687, 0.2723, 0.9687, 0.2723, 0.9687, 0.5036, 1.0, 0.5035, 1.0, 0.2722, 3.254e-06, 0.2753, 6.02e-06, 0.5067, 0.03125, 0.5066, 0.03125, 0.2752, 0.03125, 0.2752, 0.03125, 0.5066, 0.0625, 0.5065, 0.0625, 0.2751, 0.0625, 0.2751, 0.0625, 0.5065, 0.09375, 0.5064, 0.09375, 0.275, 0.09375, 0.275, 0.09375, 0.5064, 0.125, 0.5063, 0.125, 0.2749, 0.125, 0.2749, 0.125, 0.5063, 0.1562, 0.5062, 0.1562, 0.2749, 0.1562, 0.2749, 0.1562, 0.5062, 0.1875, 0.5061, 0.1875, 0.2748, 0.1875, 0.8609, 0.1875, 0.7871, 0.2188, 0.7873, 0.2188, 0.861, 0.1875, 0.5895, 0.1875, 0.7201, 0.2188, 0.7199, 0.2187, 0.5893, 0.1875, 0.9263, 0.1875, 0.8609, 0.2188, 0.861, 0.2188, 0.9264, 0.1875, 0.5358, 0.1875, 0.5895, 0.2187, 0.5893, 0.2187, 0.5356, 0.1875, 0.9789, 0.1875, 0.9263, 0.2188, 0.9264, 0.2188, 0.979, 1.0, 0.5339, 1.0, 0.5385, 1.0, 0.5339, 0.1875, 0.9994, 0.1875, 0.9789, 0.2188, 0.979, 0.2188, 0.9993, 0.1875, 0.5819, 0.1875, 0.5308, 0.2188, 0.5309, 0.2188, 0.5821, 0.1875, 0.9758, 0.1875, 0.9994, 0.2188, 0.9993, 0.2188, 0.9756, 0.1875, 0.6437, 0.1875, 0.5819, 0.2188, 0.5821, 0.2188, 0.6439, 0.1875, 0.9054, 0.1875, 0.9758, 0.2188, 0.9756, 0.2187, 0.9052, 0.1875, 0.7126, 0.1875, 0.6437, 0.2188, 0.6439, 0.2188, 0.7128, 0.1875, 0.844, 0.1875, 0.9054, 0.2187, 0.9052, 0.2187, 0.8438, 0.1875, 0.7871, 0.1875, 0.7126, 0.2188, 0.7128, 0.2188, 0.7873, 0.1875, 0.7201, 0.1875, 0.844, 0.2187, 0.8438, 0.2188, 0.7199, 0.2188, 0.7873, 0.2188, 0.7128, 0.25, 0.713, 0.25, 0.7875, 0.2188, 0.7199, 0.2187, 0.8438, 0.25, 0.8436, 0.25, 0.7197, 0.2188, 0.861, 0.2188, 0.7873, 0.25, 0.7875, 0.25, 0.8612, 0.2187, 0.5893, 0.2188, 0.7199, 0.25, 0.7197, 0.25, 0.5891, 0.2188, 0.9264, 0.2188, 0.861, 0.25, 0.8612, 0.25, 0.9266, 0.2187, 0.5356, 0.2187, 0.5893, 0.25, 0.5891, 0.25, 0.5355, 0.2188, 0.979, 0.2188, 0.9264, 0.25, 0.9266, 0.25, 0.9792, 1.0, 0.5339, 1.0, 0.5385, 1.0, 0.5339, 0.2188, 0.9993, 0.2188, 0.979, 0.25, 0.9792, 0.25, 0.9992, 0.2188, 0.5821, 0.2188, 0.5309, 0.25, 0.5311, 0.25, 0.5823, 0.2188, 0.9756, 0.2188, 0.9993, 0.25, 0.9992, 0.25, 0.9754, 0.2188, 0.6439, 0.2188, 0.5821, 0.25, 0.5823, 0.25, 0.6441, 0.2187, 0.9052, 0.2188, 0.9756, 0.25, 0.9754, 0.25, 0.905, 0.2188, 0.7128, 0.2188, 0.6439, 0.25, 0.6441, 0.25, 0.713, 0.2187, 0.8438, 0.2187, 0.9052, 0.25, 0.905, 0.25, 0.8436, 0.25, 0.9992, 0.25, 0.9792, 0.2813, 0.9794, 0.2813, 0.9991, 0.25, 0.5823, 0.25, 0.5311, 0.2813, 0.5313, 0.2813, 0.5824, 0.25, 0.9754, 0.25, 0.9992, 0.2813, 0.9991, 0.2813, 0.9753, 0.25, 0.6441, 0.25, 0.5823, 0.2813, 0.5824, 0.2813, 0.6443, 0.25, 0.905, 0.25, 0.9754, 0.2813, 0.9753, 0.2812, 0.9048, 0.25, 0.713, 0.25, 0.6441, 0.2813, 0.6443, 0.2813, 0.7131, 0.25, 0.8436, 0.25, 0.905, 0.2812, 0.9048, 0.2812, 0.8435, 0.25, 0.7875, 0.25, 0.713, 0.2813, 0.7131, 0.2813, 0.7877, 0.25, 0.7197, 0.25, 0.8436, 0.2812, 0.8435, 0.2813, 0.7195, 0.25, 0.8612, 0.25, 0.7875, 0.2813, 0.7877, 0.2813, 0.8614, 0.25, 0.5891, 0.25, 0.7197, 0.2813, 0.7195, 0.2812, 0.589, 0.25, 0.9266, 0.25, 0.8612, 0.2813, 0.8614, 0.2813, 0.9268, 0.25, 0.5355, 0.25, 0.5891, 0.2812, 0.589, 0.2812, 0.5353, 0.25, 0.9792, 0.25, 0.9266, 0.2813, 0.9268, 0.2813, 0.9794, 1.0, 0.5339, 1.0, 0.5385, 1.0, 0.5339, 0.2813, 0.7195, 0.2812, 0.8435, 0.3125, 0.8433, 0.3125, 0.7194, 0.2813, 0.8614, 0.2813, 0.7877, 0.3125, 0.7879, 0.3125, 0.8616, 0.2812, 0.589, 0.2813, 0.7195, 0.3125, 0.7194, 0.3125, 0.5888, 0.2813, 0.9268, 0.2813, 0.8614, 0.3125, 0.8616, 0.3125, 0.927, 0.2812, 0.5353, 0.2812, 0.589, 0.3125, 0.5888, 0.3125, 0.5351, 0.2813, 0.9794, 0.2813, 0.9268, 0.3125, 0.927, 0.3125, 0.9796, 1.0, 0.5339, 1.0, 0.5385, 1.0, 0.5339, 0.2813, 0.9991, 0.2813, 0.9794, 0.3125, 0.9796, 0.3125, 0.999, 0.2813, 0.5824, 0.2813, 0.5313, 0.3125, 0.5315, 0.3125, 0.5826, 0.2813, 0.9753, 0.2813, 0.9991, 0.3125, 0.999, 0.3125, 0.9751, 0.2813, 0.6443, 0.2813, 0.5824, 0.3125, 0.5826, 0.3125, 0.6445, 0.2812, 0.9048, 0.2813, 0.9753, 0.3125, 0.9751, 0.3125, 0.9047, 0.2813, 0.7131, 0.2813, 0.6443, 0.3125, 0.6445, 0.3125, 0.7133, 0.2812, 0.8435, 0.2812, 0.9048, 0.3125, 0.9047, 0.3125, 0.8433, 0.2813, 0.7877, 0.2813, 0.7131, 0.3125, 0.7133, 0.3125, 0.7879, 0.3125, 0.5826, 0.3125, 0.5315, 0.3438, 0.5316, 0.3438, 0.5828, 0.3125, 0.9751, 0.3125, 0.999, 0.3438, 0.9989, 0.3438, 0.9749, 0.3125, 0.6445, 0.3125, 0.5826, 0.3438, 0.5828, 0.3438, 0.6446, 0.3125, 0.9047, 0.3125, 0.9751, 0.3438, 0.9749, 0.3437, 0.9045, 0.3125, 0.7133, 0.3125, 0.6445, 0.3438, 0.6446, 0.3438, 0.7135, 0.3125, 0.8433, 0.3125, 0.9047, 0.3437, 0.9045, 0.3437, 0.8431, 0.3125, 0.7879, 0.3125, 0.7133, 0.3438, 0.7135, 0.3438, 0.788, 0.3125, 0.7194, 0.3125, 0.8433, 0.3437, 0.8431, 0.3438, 0.7192, 0.3125, 0.8616, 0.3125, 0.7879, 0.3438, 0.788, 0.3438, 0.8618, 0.3125, 0.5888, 0.3125, 0.7194, 0.3438, 0.7192, 0.3437, 0.5886, 0.3125, 0.927, 0.3125, 0.8616, 0.3438, 0.8618, 0.3438, 0.9271, 0.3125, 0.5351, 0.3125, 0.5888, 0.3437, 0.5886, 0.3437, 0.5349, 0.3125, 0.9796, 0.3125, 0.927, 0.3438, 0.9271, 0.3438, 0.9798, 1.0, 0.5339, 1.0, 0.5385, 1.0, 0.5339, 0.3125, 0.999, 0.3125, 0.9796, 0.3438, 0.9798, 0.3438, 0.9989, 0.3438, 0.8618, 0.3438, 0.788, 0.375, 0.7882, 0.375, 0.8619, 0.3437, 0.5886, 0.3438, 0.7192, 0.375, 0.719, 0.375, 0.5884, 0.3438, 0.9271, 0.3438, 0.8618, 0.375, 0.8619, 0.375, 0.9273, 0.3437, 0.5349, 0.3437, 0.5886, 0.375, 0.5884, 0.375, 0.5347, 0.3438, 0.9798, 0.3438, 0.9271, 0.375, 0.9273, 0.375, 0.9799, 1.0, 0.5339, 1.0, 0.5385, 1.0, 0.5339, 0.3438, 0.9989, 0.3438, 0.9798, 0.375, 0.9799, 0.375, 0.9988, 0.3438, 0.5828, 0.3438, 0.5316, 0.375, 0.5318, 0.375, 0.583, 0.3438, 0.9749, 0.3438, 0.9989, 0.375, 0.9988, 0.375, 0.9747, 0.3438, 0.6446, 0.3438, 0.5828, 0.375, 0.583, 0.375, 0.6448, 0.3437, 0.9045, 0.3438, 0.9749, 0.375, 0.9747, 0.375, 0.9043, 0.3438, 0.7135, 0.3438, 0.6446, 0.375, 0.6448, 0.375, 0.7137, 0.3437, 0.8431, 0.3437, 0.9045, 0.375, 0.9043, 0.375, 0.8429, 0.3438, 0.788, 0.3438, 0.7135, 0.375, 0.7137, 0.375, 0.7882, 0.3438, 0.7192, 0.3437, 0.8431, 0.375, 0.8429, 0.375, 0.719, 0.375, 0.9747, 0.375, 0.9988, 0.4063, 0.9987, 0.4063, 0.9745, 0.375, 0.6448, 0.375, 0.583, 0.4063, 0.5831, 0.4063, 0.645, 0.375, 0.9043, 0.375, 0.9747, 0.4063, 0.9745, 0.4062, 0.9041, 0.375, 0.7137, 0.375, 0.6448, 0.4063, 0.645, 0.4063, 0.7138, 0.375, 0.8429, 0.375, 0.9043, 0.4062, 0.9041, 0.4062, 0.8428, 0.375, 0.7882, 0.375, 0.7137, 0.4063, 0.7138, 0.4063, 0.7884, 0.375, 0.719, 0.375, 0.8429, 0.4062, 0.8428, 0.4063, 0.7188, 0.375, 0.8619, 0.375, 0.7882, 0.4063, 0.7884, 0.4063, 0.8621, 0.375, 0.5884, 0.375, 0.719, 0.4063, 0.7188, 0.4062, 0.5882, 0.375, 0.9273, 0.375, 0.8619, 0.4063, 0.8621, 0.4063, 0.9275, 0.375, 0.5347, 0.375, 0.5884, 0.4062, 0.5882, 0.4062, 0.5346, 0.375, 0.9799, 0.375, 0.9273, 0.4063, 0.9275, 0.4063, 0.9801, 1.0, 0.5339, 1.0, 0.5385, 1.0, 0.5339, 0.375, 0.9988, 0.375, 0.9799, 0.4063, 0.9801, 0.4063, 0.9987, 0.375, 0.583, 0.375, 0.5318, 0.4063, 0.532, 0.4063, 0.5831, 0.4062, 0.5882, 0.4063, 0.7188, 0.4375, 0.7186, 0.4375, 0.5881, 0.4063, 0.9275, 0.4063, 0.8621, 0.4375, 0.8623, 0.4375, 0.9277, 0.4062, 0.5346, 0.4062, 0.5882, 0.4375, 0.5881, 0.4375, 0.5344, 0.4063, 0.9801, 0.4063, 0.9275, 0.4375, 0.9277, 0.4375, 0.9803, 1.0, 0.5339, 1.0, 0.5385, 1.0, 0.5339, 0.4063, 0.9987, 0.4063, 0.9801, 0.4375, 0.9803, 0.4375, 0.9986, 0.4063, 0.5831, 0.4063, 0.532, 0.4375, 0.5322, 0.4375, 0.5833, 0.4063, 0.9745, 0.4063, 0.9987, 0.4375, 0.9986, 0.4375, 0.9744, 0.4063, 0.645, 0.4063, 0.5831, 0.4375, 0.5833, 0.4375, 0.6452, 0.4062, 0.9041, 0.4063, 0.9745, 0.4375, 0.9744, 0.4375, 0.9039, 0.4063, 0.7138, 0.4063, 0.645, 0.4375, 0.6452, 0.4375, 0.714, 0.4062, 0.8428, 0.4062, 0.9041, 0.4375, 0.9039, 0.4375, 0.8426, 0.4063, 0.7884, 0.4063, 0.7138, 0.4375, 0.714, 0.4375, 0.7886, 0.4063, 0.7188, 0.4062, 0.8428, 0.4375, 0.8426, 0.4375, 0.7186, 0.4063, 0.8621, 0.4063, 0.7884, 0.4375, 0.7886, 0.4375, 0.8623, 0.4375, 0.9039, 0.4375, 0.9744, 0.4688, 0.9742, 0.4687, 0.9038, 0.4375, 0.714, 0.4375, 0.6452, 0.4688, 0.6453, 0.4688, 0.7142, 0.4375, 0.8426, 0.4375, 0.9039, 0.4687, 0.9038, 0.4687, 0.8424, 0.4375, 0.7886, 0.4375, 0.714, 0.4688, 0.7142, 0.4688, 0.7887, 0.4375, 0.7186, 0.4375, 0.8426, 0.4687, 0.8424, 0.4688, 0.7185, 0.4375, 0.8623, 0.4375, 0.7886, 0.4688, 0.7887, 0.4688, 0.8625, 0.4375, 0.5881, 0.4375, 0.7186, 0.4688, 0.7185, 0.4687, 0.5879, 0.4375, 0.9277, 0.4375, 0.8623, 0.4688, 0.8625, 0.4688, 0.9279, 0.4375, 0.5344, 0.4375, 0.5881, 0.4687, 0.5879, 0.4687, 0.5342, 0.4375, 0.9803, 0.4375, 0.9277, 0.4688, 0.9279, 0.4688, 0.9805, 1.0, 0.5339, 1.0, 0.5385, 1.0, 0.5339, 0.4375, 0.9986, 0.4375, 0.9803, 0.4688, 0.9805, 0.4688, 0.9985, 0.4375, 0.5833, 0.4375, 0.5322, 0.4688, 0.5324, 0.4688, 0.5835, 0.4375, 0.9744, 0.4375, 0.9986, 0.4688, 0.9985, 0.4688, 0.9742, 0.4375, 0.6452, 0.4375, 0.5833, 0.4688, 0.5835, 0.4688, 0.6453, 0.4687, 0.5342, 0.4687, 0.5879, 0.5, 0.5877, 0.5, 0.534, 0.4688, 0.9805, 0.4688, 0.9279, 0.5, 0.928, 0.5, 0.9806, 1.0, 0.5339, 1.0, 0.5385, 1.0, 0.5339, 0.4688, 0.9985, 0.4688, 0.9805, 0.5, 0.9806, 0.5, 0.9984, 0.4688, 0.5835, 0.4688, 0.5324, 0.5, 0.5325, 0.5, 0.5837, 0.4688, 0.9742, 0.4688, 0.9985, 0.5, 0.9984, 0.5, 0.974, 0.4688, 0.6453, 0.4688, 0.5835, 0.5, 0.5837, 0.5, 0.6455, 0.4687, 0.9038, 0.4688, 0.9742, 0.5, 0.974, 0.5, 0.9036, 0.4688, 0.7142, 0.4688, 0.6453, 0.5, 0.6455, 0.5, 0.7144, 0.4687, 0.8424, 0.4687, 0.9038, 0.5, 0.9036, 0.5, 0.8422, 0.4688, 0.7887, 0.4688, 0.7142, 0.5, 0.7144, 0.5, 0.7889, 0.4688, 0.7185, 0.4687, 0.8424, 0.5, 0.8422, 0.5, 0.7183, 0.4688, 0.8625, 0.4688, 0.7887, 0.5, 0.7889, 0.5, 0.8626, 0.4687, 0.5879, 0.4688, 0.7185, 0.5, 0.7183, 0.5, 0.5877, 0.4688, 0.9279, 0.4688, 0.8625, 0.5, 0.8626, 0.5, 0.928, 0.5, 0.7144, 0.5, 0.6455, 0.5313, 0.6457, 0.5313, 0.7146, 0.5, 0.8422, 0.5, 0.9036, 0.5312, 0.9034, 0.5312, 0.842, 0.5, 0.7889, 0.5, 0.7144, 0.5313, 0.7146, 0.5313, 0.7891, 0.5, 0.7183, 0.5, 0.8422, 0.5312, 0.842, 0.5313, 0.7181, 0.5, 0.8626, 0.5, 0.7889, 0.5313, 0.7891, 0.5313, 0.8628, 0.5, 0.5877, 0.5, 0.7183, 0.5313, 0.7181, 0.5312, 0.5875, 0.5, 0.928, 0.5, 0.8626, 0.5313, 0.8628, 0.5313, 0.9282, 0.5, 0.534, 0.5, 0.5877, 0.5312, 0.5875, 0.5312, 0.5339, 0.5, 0.9806, 0.5, 0.928, 0.5313, 0.9282, 0.5313, 0.9808, 1.0, 0.5339, 1.0, 0.5385, 1.0, 0.5339, 0.5, 0.9984, 0.5, 0.9806, 0.5313, 0.9808, 0.5313, 0.9983, 0.5, 0.5837, 0.5, 0.5325, 0.5313, 0.5327, 0.5313, 0.5839, 0.5, 0.974, 0.5, 0.9984, 0.5313, 0.9983, 0.5313, 0.9738, 0.5, 0.6455, 0.5, 0.5837, 0.5313, 0.5839, 0.5313, 0.6457, 0.5, 0.9036, 0.5, 0.974, 0.5313, 0.9738, 0.5312, 0.9034, 0.5313, 0.9808, 0.5313, 0.9282, 0.5625, 0.9284, 0.5625, 0.981, 1.0, 0.5339, 1.0, 0.5385, 1.0, 0.5339, 0.5313, 0.9983, 0.5313, 0.9808, 0.5625, 0.981, 0.5625, 0.9982, 0.5313, 0.5839, 0.5313, 0.5327, 0.5625, 0.5329, 0.5625, 0.584, 0.5313, 0.9738, 0.5313, 0.9983, 0.5625, 0.9982, 0.5625, 0.9736, 0.5313, 0.6457, 0.5313, 0.5839, 0.5625, 0.584, 0.5625, 0.6459, 0.5312, 0.9034, 0.5313, 0.9738, 0.5625, 0.9736, 0.5625, 0.9032, 0.5313, 0.7146, 0.5313, 0.6457, 0.5625, 0.6459, 0.5625, 0.7147, 0.5312, 0.842, 0.5312, 0.9034, 0.5625, 0.9032, 0.5625, 0.8419, 0.5313, 0.7891, 0.5313, 0.7146, 0.5625, 0.7147, 0.5625, 0.7893, 0.5313, 0.7181, 0.5312, 0.842, 0.5625, 0.8419, 0.5625, 0.7179, 0.5313, 0.8628, 0.5313, 0.7891, 0.5625, 0.7893, 0.5625, 0.863, 0.5312, 0.5875, 0.5313, 0.7181, 0.5625, 0.7179, 0.5625, 0.5874, 0.5313, 0.9282, 0.5313, 0.8628, 0.5625, 0.863, 0.5625, 0.9284, 0.5312, 0.5339, 0.5312, 0.5875, 0.5625, 0.5874, 0.5625, 0.5337, 0.5625, 0.8419, 0.5625, 0.9032, 0.5937, 0.903, 0.5937, 0.8417, 0.5625, 0.7893, 0.5625, 0.7147, 0.5938, 0.7149, 0.5938, 0.7895, 0.5625, 0.7179, 0.5625, 0.8419, 0.5937, 0.8417, 0.5938, 0.7178, 0.5625, 0.863, 0.5625, 0.7893, 0.5938, 0.7895, 0.5938, 0.8632, 0.5625, 0.5874, 0.5625, 0.7179, 0.5938, 0.7178, 0.5937, 0.5872, 0.5625, 0.9284, 0.5625, 0.863, 0.5938, 0.8632, 0.5938, 0.9286, 0.5625, 0.5337, 0.5625, 0.5874, 0.5937, 0.5872, 0.5937, 0.5335, 0.5625, 0.981, 0.5625, 0.9284, 0.5938, 0.9286, 0.5938, 0.9812, 1.0, 0.5339, 1.0, 0.5385, 1.0, 0.5339, 0.5625, 0.9982, 0.5625, 0.981, 0.5938, 0.9812, 0.5938, 0.9981, 0.5625, 0.584, 0.5625, 0.5329, 0.5938, 0.5331, 0.5938, 0.5842, 0.5625, 0.9736, 0.5625, 0.9982, 0.5938, 0.9981, 0.5938, 0.9735, 0.5625, 0.6459, 0.5625, 0.584, 0.5938, 0.5842, 0.5938, 0.6461, 0.5625, 0.9032, 0.5625, 0.9736, 0.5938, 0.9735, 0.5937, 0.903, 0.5625, 0.7147, 0.5625, 0.6459, 0.5938, 0.6461, 0.5938, 0.7149, 1.0, 0.5339, 1.0, 0.5385, 1.0, 0.5339, 0.5938, 0.9981, 0.5938, 0.9812, 0.625, 0.9814, 0.625, 0.998, 0.5938, 0.5842, 0.5938, 0.5331, 0.625, 0.5332, 0.625, 0.5844, 0.5938, 0.9735, 0.5938, 0.9981, 0.625, 0.998, 0.625, 0.9733, 0.5938, 0.6461, 0.5938, 0.5842, 0.625, 0.5844, 0.625, 0.6462, 0.5937, 0.903, 0.5938, 0.9735, 0.625, 0.9733, 0.625, 0.9029, 0.5938, 0.7149, 0.5938, 0.6461, 0.625, 0.6462, 0.625, 0.7151, 0.5937, 0.8417, 0.5937, 0.903, 0.625, 0.9029, 0.625, 0.8415, 0.5938, 0.7895, 0.5938, 0.7149, 0.625, 0.7151, 0.625, 0.7896, 0.5938, 0.7178, 0.5937, 0.8417, 0.625, 0.8415, 0.625, 0.7176, 0.5938, 0.8632, 0.5938, 0.7895, 0.625, 0.7896, 0.625, 0.8634, 0.5937, 0.5872, 0.5938, 0.7178, 0.625, 0.7176, 0.625, 0.587, 0.5938, 0.9286, 0.5938, 0.8632, 0.625, 0.8634, 0.625, 0.9287, 0.5937, 0.5335, 0.5937, 0.5872, 0.625, 0.587, 0.625, 0.5333, 0.5938, 0.9812, 0.5938, 0.9286, 0.625, 0.9287, 0.625, 0.9814, 0.625, 0.7896, 0.625, 0.7151, 0.6563, 0.7153, 0.6563, 0.7898, 0.625, 0.7176, 0.625, 0.8415, 0.6562, 0.8413, 0.6563, 0.7174, 0.625, 0.8634, 0.625, 0.7896, 0.6563, 0.7898, 0.6563, 0.8635, 0.625, 0.587, 0.625, 0.7176, 0.6563, 0.7174, 0.6562, 0.5868, 0.625, 0.9287, 0.625, 0.8634, 0.6563, 0.8635, 0.6563, 0.9289, 0.625, 0.5333, 0.625, 0.587, 0.6562, 0.5868, 0.6562, 0.5331, 0.625, 0.9814, 0.625, 0.9287, 0.6563, 0.9289, 0.6563, 0.9815, 1.0, 0.5339, 1.0, 0.5385, 1.0, 0.5339, 0.625, 0.998, 0.625, 0.9814, 0.6563, 0.9815, 0.6563, 0.9979, 0.625, 0.5844, 0.625, 0.5332, 0.6563, 0.5334, 0.6563, 0.5846, 0.625, 0.9733, 0.625, 0.998, 0.6563, 0.9979, 0.6563, 0.9731, 0.625, 0.6462, 0.625, 0.5844, 0.6563, 0.5846, 0.6563, 0.6464, 0.625, 0.9029, 0.625, 0.9733, 0.6563, 0.9731, 0.6562, 0.9027, 0.625, 0.7151, 0.625, 0.6462, 0.6563, 0.6464, 0.6563, 0.7153, 0.625, 0.8415, 0.625, 0.9029, 0.6562, 0.9027, 0.6562, 0.8413, 0.6563, 0.9979, 0.6563, 0.9815, 0.6875, 0.9817, 0.6875, 0.9979, 0.6563, 0.5846, 0.6563, 0.5334, 0.6875, 0.5336, 0.6875, 0.5847, 0.6563, 0.9731, 0.6563, 0.9979, 0.6875, 0.9979, 0.6875, 0.9729, 0.6563, 0.6464, 0.6563, 0.5846, 0.6875, 0.5847, 0.6875, 0.6466, 0.6562, 0.9027, 0.6563, 0.9731, 0.6875, 0.9729, 0.6875, 0.9025, 0.6563, 0.7153, 0.6563, 0.6464, 0.6875, 0.6466, 0.6875, 0.7154, 0.6562, 0.8413, 0.6562, 0.9027, 0.6875, 0.9025, 0.6875, 0.8412, 0.6563, 0.7898, 0.6563, 0.7153, 0.6875, 0.7154, 0.6875, 0.79, 0.6563, 0.7174, 0.6562, 0.8413, 0.6875, 0.8412, 0.6875, 0.7172, 0.6563, 0.8635, 0.6563, 0.7898, 0.6875, 0.79, 0.6875, 0.8637, 0.6562, 0.5868, 0.6563, 0.7174, 0.6875, 0.7172, 0.6875, 0.5866, 0.6563, 0.9289, 0.6563, 0.8635, 0.6875, 0.8637, 0.6875, 0.9291, 0.6562, 0.5331, 0.6562, 0.5868, 0.6875, 0.5866, 0.6875, 0.533, 0.6563, 0.9815, 0.6563, 0.9289, 0.6875, 0.9291, 0.6875, 0.9817, 1.0, 0.5339, 1.0, 0.5385, 1.0, 0.5339, 0.6875, 0.7172, 0.6875, 0.8412, 0.7187, 0.841, 0.7188, 0.717, 0.6875, 0.8637, 0.6875, 0.79, 0.7188, 0.7902, 0.7188, 0.8639, 0.6875, 0.5866, 0.6875, 0.7172, 0.7188, 0.717, 0.7187, 0.5865, 0.6875, 0.9291, 0.6875, 0.8637, 0.7188, 0.8639, 0.7188, 0.9293, 0.6875, 0.533, 0.6875, 0.5866, 0.7187, 0.5865, 0.7187, 0.5328, 0.6875, 0.9817, 0.6875, 0.9291, 0.7188, 0.9293, 0.7188, 0.9819, 1.0, 0.5339, 1.0, 0.5385, 1.0, 0.5339, 0.6875, 0.9979, 0.6875, 0.9817, 0.7188, 0.9819, 0.7188, 0.9978, 0.6875, 0.5847, 0.6875, 0.5336, 0.7188, 0.5338, 0.7188, 0.5849, 0.6875, 0.9729, 0.6875, 0.9979, 0.7188, 0.9978, 0.7188, 0.9728, 0.6875, 0.6466, 0.6875, 0.5847, 0.7188, 0.5849, 0.7188, 0.6468, 0.6875, 0.9025, 0.6875, 0.9729, 0.7188, 0.9728, 0.7187, 0.9023, 0.6875, 0.7154, 0.6875, 0.6466, 0.7188, 0.6468, 0.7188, 0.7156, 0.6875, 0.8412, 0.6875, 0.9025, 0.7187, 0.9023, 0.7187, 0.841, 0.6875, 0.79, 0.6875, 0.7154, 0.7188, 0.7156, 0.7188, 0.7902, 0.7188, 0.9728, 0.7188, 0.9978, 0.75, 0.9977, 0.75, 0.9726, 0.7188, 0.6468, 0.7188, 0.5849, 0.75, 0.5851, 0.75, 0.647, 0.7187, 0.9023, 0.7188, 0.9728, 0.75, 0.9726, 0.75, 0.9022, 0.7188, 0.7156, 0.7188, 0.6468, 0.75, 0.647, 0.75, 0.7158, 0.7187, 0.841, 0.7187, 0.9023, 0.75, 0.9022, 0.75, 0.8408, 0.7188, 0.7902, 0.7188, 0.7156, 0.75, 0.7158, 0.75, 0.7903, 0.7188, 0.717, 0.7187, 0.841, 0.75, 0.8408, 0.75, 0.7169, 0.7188, 0.8639, 0.7188, 0.7902, 0.75, 0.7903, 0.75, 0.8641, 0.7187, 0.5865, 0.7188, 0.717, 0.75, 0.7169, 0.75, 0.5863, 0.7188, 0.9293, 0.7188, 0.8639, 0.75, 0.8641, 0.75, 0.9295, 0.7187, 0.5328, 0.7187, 0.5865, 0.75, 0.5863, 0.75, 0.5326, 0.7188, 0.9819, 0.7188, 0.9293, 0.75, 0.9295, 0.75, 0.9821, 1.0, 0.5339, 1.0, 0.5385, 1.0, 0.5339, 0.7188, 0.9978, 0.7188, 0.9819, 0.75, 0.9821, 0.75, 0.9977, 0.7188, 0.5849, 0.7188, 0.5338, 0.75, 0.534, 0.75, 0.5851, 0.75, 0.5863, 0.75, 0.7169, 0.7813, 0.7167, 0.7812, 0.5861, 0.75, 0.9295, 0.75, 0.8641, 0.7813, 0.8642, 0.7813, 0.9296, 0.75, 0.5326, 0.75, 0.5863, 0.7812, 0.5861, 0.7812, 0.5324, 0.75, 0.9821, 0.75, 0.9295, 0.7813, 0.9296, 0.7813, 0.9822, 1.0, 0.5339, 1.0, 0.5385, 1.0, 0.5339, 0.75, 0.9977, 0.75, 0.9821, 0.7813, 0.9822, 0.7813, 0.9976, 0.75, 0.5851, 0.75, 0.534, 0.7813, 0.5341, 0.7813, 0.5853, 0.75, 0.9726, 0.75, 0.9977, 0.7813, 0.9976, 0.7813, 0.9724, 0.75, 0.647, 0.75, 0.5851, 0.7813, 0.5853, 0.7813, 0.6471, 0.75, 0.9022, 0.75, 0.9726, 0.7813, 0.9724, 0.7812, 0.902, 0.75, 0.7158, 0.75, 0.647, 0.7813, 0.6471, 0.7813, 0.716, 0.75, 0.8408, 0.75, 0.9022, 0.7812, 0.902, 0.7812, 0.8406, 0.75, 0.7903, 0.75, 0.7158, 0.7813, 0.716, 0.7813, 0.7905, 0.75, 0.7169, 0.75, 0.8408, 0.7812, 0.8406, 0.7813, 0.7167, 0.75, 0.8641, 0.75, 0.7903, 0.7813, 0.7905, 0.7813, 0.8642, 0.7813, 0.6471, 0.7813, 0.5853, 0.8125, 0.5855, 0.8125, 0.6473, 0.7812, 0.902, 0.7813, 0.9724, 0.8125, 0.9722, 0.8125, 0.9018, 0.7813, 0.716, 0.7813, 0.6471, 0.8125, 0.6473, 0.8125, 0.7162, 0.7812, 0.8406, 0.7812, 0.902, 0.8125, 0.9018, 0.8125, 0.8404, 0.7813, 0.7905, 0.7813, 0.716, 0.8125, 0.7162, 0.8125, 0.7907, 0.7813, 0.7167, 0.7812, 0.8406, 0.8125, 0.8404, 0.8125, 0.7165, 0.7813, 0.8642, 0.7813, 0.7905, 0.8125, 0.7907, 0.8125, 0.8644, 0.7812, 0.5861, 0.7813, 0.7167, 0.8125, 0.7165, 0.8125, 0.5859, 0.7813, 0.9296, 0.7813, 0.8642, 0.8125, 0.8644, 0.8125, 0.9298, 0.7812, 0.5324, 0.7812, 0.5861, 0.8125, 0.5859, 0.8125, 0.5323, 0.7813, 0.9822, 0.7813, 0.9296, 0.8125, 0.9298, 0.8125, 0.9824, 1.0, 0.5339, 1.0, 0.5385, 1.0, 0.5339, 0.7813, 0.9976, 0.7813, 0.9822, 0.8125, 0.9824, 0.8125, 0.9975, 0.7813, 0.5853, 0.7813, 0.5341, 0.8125, 0.5343, 0.8125, 0.5855, 0.7813, 0.9724, 0.7813, 0.9976, 0.8125, 0.9975, 0.8125, 0.9722, 0.8125, 0.9298, 0.8125, 0.8644, 0.8438, 0.8646, 0.8438, 0.93, 0.8125, 0.5323, 0.8125, 0.5859, 0.8437, 0.5858, 0.8437, 0.5321, 0.8125, 0.9824, 0.8125, 0.9298, 0.8438, 0.93, 0.8438, 0.9826, 1.0, 0.5339, 1.0, 0.5385, 1.0, 0.5339, 0.8125, 0.9975, 0.8125, 0.9824, 0.8438, 0.9826, 0.8438, 0.9974, 0.8125, 0.5855, 0.8125, 0.5343, 0.8438, 0.5345, 0.8438, 0.5856, 0.8125, 0.9722, 0.8125, 0.9975, 0.8438, 0.9974, 0.8438, 0.972, 0.8125, 0.6473, 0.8125, 0.5855, 0.8438, 0.5856, 0.8438, 0.6475, 0.8125, 0.9018, 0.8125, 0.9722, 0.8438, 0.972, 0.8437, 0.9016, 0.8125, 0.7162, 0.8125, 0.6473, 0.8438, 0.6475, 0.8438, 0.7163, 0.8125, 0.8404, 0.8125, 0.9018, 0.8437, 0.9016, 0.8437, 0.8403, 0.8125, 0.7907, 0.8125, 0.7162, 0.8438, 0.7163, 0.8438, 0.7909, 0.8125, 0.7165, 0.8125, 0.8404, 0.8437, 0.8403, 0.8438, 0.7163, 0.8125, 0.8644, 0.8125, 0.7907, 0.8438, 0.7909, 0.8438, 0.8646, 0.8125, 0.5859, 0.8125, 0.7165, 0.8438, 0.7163, 0.8437, 0.5858, 0.8437, 0.9016, 0.8438, 0.972, 0.875, 0.9719, 0.875, 0.9014, 0.8438, 0.7163, 0.8438, 0.6475, 0.875, 0.6477, 0.875, 0.7165, 0.8437, 0.8403, 0.8437, 0.9016, 0.875, 0.9014, 0.875, 0.8401, 0.8438, 0.7909, 0.8438, 0.7163, 0.875, 0.7165, 0.875, 0.7911, 0.8438, 0.7163, 0.8437, 0.8403, 0.875, 0.8401, 0.875, 0.7162, 0.8438, 0.8646, 0.8438, 0.7909, 0.875, 0.7911, 0.875, 0.8648, 0.8437, 0.5858, 0.8438, 0.7163, 0.875, 0.7162, 0.875, 0.5856, 0.8438, 0.93, 0.8438, 0.8646, 0.875, 0.8648, 0.875, 0.9302, 0.8437, 0.5321, 0.8437, 0.5858, 0.875, 0.5856, 0.875, 0.5319, 0.8438, 0.9826, 0.8438, 0.93, 0.875, 0.9302, 0.875, 0.9828, 1.0, 0.5339, 1.0, 0.5385, 1.0, 0.5339, 0.8438, 0.9974, 0.8438, 0.9826, 0.875, 0.9828, 0.875, 0.9973, 0.8438, 0.5856, 0.8438, 0.5345, 0.875, 0.5347, 0.875, 0.5858, 0.8438, 0.972, 0.8438, 0.9974, 0.875, 0.9973, 0.875, 0.9719, 0.8438, 0.6475, 0.8438, 0.5856, 0.875, 0.5858, 0.875, 0.6477, 0.875, 0.5319, 0.875, 0.5856, 0.9062, 0.5854, 0.9062, 0.5317, 0.875, 0.9828, 0.875, 0.9302, 0.9063, 0.9303, 0.9063, 0.983, 1.0, 0.5339, 1.0, 0.5385, 1.0, 0.5339, 0.875, 0.9973, 0.875, 0.9828, 0.9063, 0.983, 0.9063, 0.9972, 0.875, 0.5858, 0.875, 0.5347, 0.9063, 0.5348, 0.9063, 0.586, 0.875, 0.9719, 0.875, 0.9973, 0.9063, 0.9972, 0.9063, 0.9717, 0.875, 0.6477, 0.875, 0.5858, 0.9063, 0.586, 0.9063, 0.6478, 0.875, 0.9014, 0.875, 0.9719, 0.9063, 0.9717, 0.9062, 0.9013, 0.875, 0.7165, 0.875, 0.6477, 0.9063, 0.6478, 0.9063, 0.7167, 0.875, 0.8401, 0.875, 0.9014, 0.9062, 0.9013, 0.9062, 0.8399, 0.875, 0.7911, 0.875, 0.7165, 0.9063, 0.7167, 0.9063, 0.7912, 0.875, 0.7162, 0.875, 0.8401, 0.9062, 0.8399, 0.9063, 0.716, 0.875, 0.8648, 0.875, 0.7911, 0.9063, 0.7912, 0.9063, 0.865, 0.875, 0.5856, 0.875, 0.7162, 0.9063, 0.716, 0.9062, 0.5854, 0.875, 0.9302, 0.875, 0.8648, 0.9063, 0.865, 0.9063, 0.9303, 0.9063, 0.7167, 0.9063, 0.6478, 0.9375, 0.648, 0.9375, 0.7169, 0.9062, 0.8399, 0.9062, 0.9013, 0.9375, 0.9011, 0.9375, 0.8397, 0.9063, 0.7912, 0.9063, 0.7167, 0.9375, 0.7169, 0.9375, 0.7914, 0.9063, 0.716, 0.9062, 0.8399, 0.9375, 0.8397, 0.9375, 0.7158, 0.9063, 0.865, 0.9063, 0.7912, 0.9375, 0.7914, 0.9375, 0.8651, 0.9062, 0.5854, 0.9063, 0.716, 0.9375, 0.7158, 0.9375, 0.5852, 0.9063, 0.9303, 0.9063, 0.865, 0.9375, 0.8651, 0.9375, 0.9305, 0.9062, 0.5317, 0.9062, 0.5854, 0.9375, 0.5852, 0.9375, 0.5315, 0.9063, 0.983, 0.9063, 0.9303, 0.9375, 0.9305, 0.9375, 0.9831, 1.0, 0.5339, 1.0, 0.5385, 1.0, 0.5339, 0.9063, 0.9972, 0.9063, 0.983, 0.9375, 0.9831, 0.9375, 0.9971, 0.9063, 0.586, 0.9063, 0.5348, 0.9375, 0.535, 0.9375, 0.5862, 0.9063, 0.9717, 0.9063, 0.9972, 0.9375, 0.9971, 0.9375, 0.9715, 0.9063, 0.6478, 0.9063, 0.586, 0.9375, 0.5862, 0.9375, 0.648, 0.9062, 0.9013, 0.9063, 0.9717, 0.9375, 0.9715, 0.9375, 0.9011, 0.9375, 0.9831, 0.9375, 0.9305, 0.9687, 0.9307, 0.9687, 0.9833, 1.0, 0.5339, 1.0, 0.5385, 1.0, 0.5339, 0.9375, 0.9971, 0.9375, 0.9831, 0.9687, 0.9833, 0.9688, 0.997, 0.9375, 0.5862, 0.9375, 0.535, 0.9688, 0.5352, 0.9688, 0.5864, 0.9375, 0.9715, 0.9375, 0.9971, 0.9688, 0.997, 0.9688, 0.9713, 0.9375, 0.648, 0.9375, 0.5862, 0.9688, 0.5864, 0.9688, 0.6482, 0.9375, 0.9011, 0.9375, 0.9715, 0.9688, 0.9713, 0.9687, 0.9009, 0.9375, 0.7169, 0.9375, 0.648, 0.9688, 0.6482, 0.9688, 0.717, 0.9375, 0.8397, 0.9375, 0.9011, 0.9687, 0.9009, 0.9687, 0.8395, 0.9375, 0.7914, 0.9375, 0.7169, 0.9688, 0.717, 0.9688, 0.7916, 0.9375, 0.7158, 0.9375, 0.8397, 0.9687, 0.8395, 0.9688, 0.7156, 0.9375, 0.8651, 0.9375, 0.7914, 0.9688, 0.7916, 0.9687, 0.8653, 0.9375, 0.5852, 0.9375, 0.7158, 0.9688, 0.7156, 0.9687, 0.585, 0.9375, 0.9305, 0.9375, 0.8651, 0.9687, 0.8653, 0.9687, 0.9307, 0.9375, 0.5315, 0.9375, 0.5852, 0.9687, 0.585, 0.9687, 0.5314, 0.9687, 0.8395, 0.9687, 0.9009, 1.0, 0.9007, 1.0, 0.8394, 0.9688, 0.7916, 0.9688, 0.717, 1.0, 0.7172, 1.0, 0.7918, 0.9688, 0.7156, 0.9687, 0.8395, 1.0, 0.8394, 1.0, 0.7154, 0.9687, 0.8653, 0.9688, 0.7916, 1.0, 0.7918, 1.0, 0.8655, 0.9687, 0.585, 0.9688, 0.7156, 1.0, 0.7154, 1.0, 0.5849, 0.9687, 0.9307, 0.9687, 0.8653, 1.0, 0.8655, 1.0, 0.9309, 0.9687, 0.5314, 0.9687, 0.585, 1.0, 0.5849, 1.0, 0.5312, 0.9687, 0.9833, 0.9687, 0.9307, 1.0, 0.9309, 1.0, 0.9835, 1.0, 0.5339, 1.0, 0.5385, 1.0, 0.5339, 0.9688, 0.997, 0.9687, 0.9833, 1.0, 0.9835, 1.0, 0.9969, 0.9688, 0.5864, 0.9688, 0.5352, 1.0, 0.5354, 1.0, 0.5865, 0.9688, 0.9713, 0.9688, 0.997, 1.0, 0.9969, 1.0, 0.9712, 0.9688, 0.6482, 0.9688, 0.5864, 1.0, 0.5865, 1.0, 0.6484, 0.9687, 0.9009, 0.9688, 0.9713, 1.0, 0.9712, 1.0, 0.9007, 0.9688, 0.717, 0.9688, 0.6482, 1.0, 0.6484, 1.0, 0.7172, 4.967e-05, 1.0, 4.679e-05, 0.9778, 0.03129, 0.978, 0.0313, 0.9999, 4.941e-05, 0.5808, 4.971e-05, 0.5297, 0.0313, 0.5299, 0.0313, 0.581, 4.967e-05, 0.9769, 4.967e-05, 1.0, 0.0313, 0.9999, 0.0313, 0.9767, 4.899e-05, 0.6427, 4.941e-05, 0.5808, 0.0313, 0.581, 0.0313, 0.6429, 8.552e-06, 0.9064, 4.967e-05, 0.9769, 0.0313, 0.9767, 0.03126, 0.9063, 4.852e-05, 0.7115, 4.899e-05, 0.6427, 0.0313, 0.6429, 0.0313, 0.7117, 8.105e-06, 0.8451, 8.552e-06, 0.9064, 0.03126, 0.9063, 0.03126, 0.8449, 4.804e-05, 0.7861, 4.852e-05, 0.7115, 0.0313, 0.7117, 0.0313, 0.7863, 4.97e-05, 0.7211, 8.105e-06, 0.8451, 0.03126, 0.8449, 0.0313, 0.721, 4.753e-05, 0.8598, 4.804e-05, 0.7861, 0.0313, 0.7863, 0.0313, 0.86, 0.0, 0.5906, 4.97e-05, 0.7211, 0.0313, 0.721, 0.03125, 0.5904, 4.706e-05, 0.9252, 4.753e-05, 0.8598, 0.0313, 0.86, 0.0313, 0.9254, 0.0, 0.5369, 0.0, 0.5906, 0.03125, 0.5904, 0.03125, 0.5367, 4.679e-05, 0.9778, 4.706e-05, 0.9252, 0.0313, 0.9254, 0.03129, 0.978, 1.0, 0.5339, 1.0, 0.5385, 1.0, 0.5339, 0.0313, 0.721, 0.03126, 0.8449, 0.0625, 0.8447, 0.06255, 0.7208, 0.0313, 0.86, 0.0313, 0.7863, 0.06254, 0.7864, 0.06254, 0.8602, 0.03125, 0.5904, 0.0313, 0.721, 0.06255, 0.7208, 0.0625, 0.5902, 0.0313, 0.9254, 0.0313, 0.86, 0.06254, 0.8602, 0.06254, 0.9255, 0.03125, 0.5367, 0.03125, 0.5904, 0.0625, 0.5902, 0.0625, 0.5365, 0.03129, 0.978, 0.0313, 0.9254, 0.06254, 0.9255, 0.06254, 0.9782, 1.0, 0.5339, 1.0, 0.5385, 1.0, 0.5339, 0.0313, 0.9999, 0.03129, 0.978, 0.06254, 0.9782, 0.06255, 0.9998, 0.0313, 0.581, 0.0313, 0.5299, 0.06255, 0.53, 0.06255, 0.5812, 0.0313, 0.9767, 0.0313, 0.9999, 0.06255, 0.9998, 0.06255, 0.9765, 0.0313, 0.6429, 0.0313, 0.581, 0.06255, 0.5812, 0.06255, 0.643, 0.03126, 0.9063, 0.0313, 0.9767, 0.06255, 0.9765, 0.0625, 0.9061, 0.0313, 0.7117, 0.0313, 0.6429, 0.06255, 0.643, 0.06254, 0.7119, 0.03126, 0.8449, 0.03126, 0.9063, 0.0625, 0.9061, 0.0625, 0.8447, 0.0313, 0.7863, 0.0313, 0.7117, 0.06254, 0.7119, 0.06254, 0.7864, 0.06255, 0.5812, 0.06255, 0.53, 0.0938, 0.5302, 0.0938, 0.5814, 0.06255, 0.9765, 0.06255, 0.9998, 0.0938, 0.9997, 0.0938, 0.9763, 0.06255, 0.643, 0.06255, 0.5812, 0.0938, 0.5814, 0.0938, 0.6432, 0.0625, 0.9061, 0.06255, 0.9765, 0.0938, 0.9763, 0.09375, 0.9059, 0.06254, 0.7119, 0.06255, 0.643, 0.0938, 0.6432, 0.09379, 0.7121, 0.0625, 0.8447, 0.0625, 0.9061, 0.09375, 0.9059, 0.09375, 0.8445, 0.06254, 0.7864, 0.06254, 0.7119, 0.09379, 0.7121, 0.09379, 0.7866, 0.06255, 0.7208, 0.0625, 0.8447, 0.09375, 0.8445, 0.0938, 0.7206, 0.06254, 0.8602, 0.06254, 0.7864, 0.09379, 0.7866, 0.09379, 0.8603, 0.0625, 0.5902, 0.06255, 0.7208, 0.0938, 0.7206, 0.09375, 0.59, 0.06254, 0.9255, 0.06254, 0.8602, 0.09379, 0.8603, 0.09379, 0.9257, 0.0625, 0.5365, 0.0625, 0.5902, 0.09375, 0.59, 0.09375, 0.5364, 0.06254, 0.9782, 0.06254, 0.9255, 0.09379, 0.9257, 0.09379, 0.9783, 1.0, 0.5339, 1.0, 0.5385, 1.0, 0.5339, 0.06255, 0.9998, 0.06254, 0.9782, 0.09379, 0.9783, 0.0938, 0.9997, 0.09379, 0.8603, 0.09379, 0.7866, 0.125, 0.7868, 0.125, 0.8605, 0.09375, 0.59, 0.0938, 0.7206, 0.125, 0.7204, 0.125, 0.5898, 0.09379, 0.9257, 0.09379, 0.8603, 0.125, 0.8605, 0.125, 0.9259, 0.09375, 0.5364, 0.09375, 0.59, 0.125, 0.5898, 0.125, 0.5362, 0.09379, 0.9783, 0.09379, 0.9257, 0.125, 0.9259, 0.125, 0.9785, 1.0, 0.5339, 1.0, 0.5385, 1.0, 0.5339, 0.0938, 0.9997, 0.09379, 0.9783, 0.125, 0.9785, 0.125, 0.9996, 0.0938, 0.5814, 0.0938, 0.5302, 0.125, 0.5304, 0.125, 0.5815, 0.0938, 0.9763, 0.0938, 0.9997, 0.125, 0.9996, 0.125, 0.9761, 0.0938, 0.6432, 0.0938, 0.5814, 0.125, 0.5815, 0.125, 0.6434, 0.09375, 0.9059, 0.0938, 0.9763, 0.125, 0.9761, 0.125, 0.9057, 0.09379, 0.7121, 0.0938, 0.6432, 0.125, 0.6434, 0.125, 0.7122, 0.09375, 0.8445, 0.09375, 0.9059, 0.125, 0.9057, 0.125, 0.8444, 0.09379, 0.7866, 0.09379, 0.7121, 0.125, 0.7122, 0.125, 0.7868, 0.0938, 0.7206, 0.09375, 0.8445, 0.125, 0.8444, 0.125, 0.7204, 0.125, 0.9761, 0.125, 0.9996, 0.1563, 0.9995, 0.1563, 0.976, 0.125, 0.6434, 0.125, 0.5815, 0.1563, 0.5817, 0.1563, 0.6436, 0.125, 0.9057, 0.125, 0.9761, 0.1563, 0.976, 0.1563, 0.9055, 0.125, 0.7122, 0.125, 0.6434, 0.1563, 0.6436, 0.1563, 0.7124, 0.125, 0.8444, 0.125, 0.9057, 0.1563, 0.9055, 0.1563, 0.8442, 0.125, 0.7868, 0.125, 0.7122, 0.1563, 0.7124, 0.1563, 0.787, 0.125, 0.7204, 0.125, 0.8444, 0.1563, 0.8442, 0.1563, 0.7202, 0.125, 0.8605, 0.125, 0.7868, 0.1563, 0.787, 0.1563, 0.8607, 0.125, 0.5898, 0.125, 0.7204, 0.1563, 0.7202, 0.1562, 0.5897, 0.125, 0.9259, 0.125, 0.8605, 0.1563, 0.8607, 0.1563, 0.9261, 0.125, 0.5362, 0.125, 0.5898, 0.1562, 0.5897, 0.1562, 0.536, 0.125, 0.9785, 0.125, 0.9259, 0.1563, 0.9261, 0.1563, 0.9787, 1.0, 0.5339, 1.0, 0.5385, 1.0, 0.5339, 0.125, 0.9996, 0.125, 0.9785, 0.1563, 0.9787, 0.1563, 0.9995, 0.125, 0.5815, 0.125, 0.5304, 0.1563, 0.5306, 0.1563, 0.5817, 0.1562, 0.5897, 0.1563, 0.7202, 0.1875, 0.7201, 0.1875, 0.5895, 0.1563, 0.9261, 0.1563, 0.8607, 0.1875, 0.8609, 0.1875, 0.9263, 0.1562, 0.536, 0.1562, 0.5897, 0.1875, 0.5895, 0.1875, 0.5358, 0.1563, 0.9787, 0.1563, 0.9261, 0.1875, 0.9263, 0.1875, 0.9789, 1.0, 0.5339, 1.0, 0.5385, 1.0, 0.5339, 0.1563, 0.9995, 0.1563, 0.9787, 0.1875, 0.9789, 0.1875, 0.9994, 0.1563, 0.5817, 0.1563, 0.5306, 0.1875, 0.5308, 0.1875, 0.5819, 0.1563, 0.976, 0.1563, 0.9995, 0.1875, 0.9994, 0.1875, 0.9758, 0.1563, 0.6436, 0.1563, 0.5817, 0.1875, 0.5819, 0.1875, 0.6437, 0.1563, 0.9055, 0.1563, 0.976, 0.1875, 0.9758, 0.1875, 0.9054, 0.1563, 0.7124, 0.1563, 0.6436, 0.1875, 0.6437, 0.1875, 0.7126, 0.1563, 0.8442, 0.1563, 0.9055, 0.1875, 0.9054, 0.1875, 0.844, 0.1563, 0.787, 0.1563, 0.7124, 0.1875, 0.7126, 0.1875, 0.7871, 0.1563, 0.7202, 0.1563, 0.8442, 0.1875, 0.844, 0.1875, 0.7201, 0.1563, 0.8607, 0.1563, 0.787, 0.1875, 0.7871, 0.1875, 0.8609, 0.6562, 0.5046, 0.6562, 0.5331, 0.6875, 0.533, 0.6875, 0.5045, 0.6875, 0.5045, 0.6875, 0.533, 0.7187, 0.5328, 0.7187, 0.5044, 0.7187, 0.5044, 0.7187, 0.5328, 0.75, 0.5326, 0.75, 0.5043, 0.75, 0.5043, 0.75, 0.5326, 0.7812, 0.5324, 0.7812, 0.5042, 0.7812, 0.5042, 0.7812, 0.5324, 0.8125, 0.5323, 0.8125, 0.5041, 0.8125, 0.5041, 0.8125, 0.5323, 0.8437, 0.5321, 0.8437, 0.504, 0.8437, 0.504, 0.8437, 0.5321, 0.875, 0.5319, 0.875, 0.5039, 0.875, 0.5039, 0.875, 0.5319, 0.9062, 0.5317, 0.9062, 0.5038, 0.9062, 0.5038, 0.9062, 0.5317, 0.9375, 0.5315, 0.9375, 0.5037, 0.9687, 0.5036, 0.9375, 0.5037, 0.9375, 0.5315, 0.9687, 0.5314, 0.9687, 0.5036, 0.9687, 0.5314, 1.0, 0.5312, 1.0, 0.5035, 0.03125, 0.5066, 6.02e-06, 0.5067, 0.0, 0.5369, 0.03125, 0.5367, 0.03125, 0.5066, 0.03125, 0.5367, 0.0625, 0.5365, 0.0625, 0.5065, 0.0625, 0.5065, 0.0625, 0.5365, 0.09375, 0.5364, 0.09375, 0.5064, 0.09375, 0.5064, 0.09375, 0.5364, 0.125, 0.5362, 0.125, 0.5063, 0.125, 0.5063, 0.125, 0.5362, 0.1562, 0.536, 0.1562, 0.5062, 0.1562, 0.5062, 0.1562, 0.536, 0.1875, 0.5358, 0.1875, 0.5061, 0.1875, 0.5061, 0.1875, 0.5358, 0.2187, 0.5356, 0.2187, 0.506, 0.2187, 0.506, 0.2187, 0.5356, 0.25, 0.5355, 0.25, 0.5059, 0.25, 0.5059, 0.25, 0.5355, 0.2812, 0.5353, 0.2812, 0.5058, 0.2812, 0.5058, 0.2812, 0.5353, 0.3125, 0.5351, 0.3125, 0.5057, 0.3125, 0.5057, 0.3125, 0.5351, 0.3437, 0.5349, 0.3437, 0.5056, 0.3437, 0.5056, 0.3437, 0.5349, 0.375, 0.5347, 0.375, 0.5055, 0.375, 0.5055, 0.375, 0.5347, 0.4062, 0.5346, 0.4062, 0.5054, 0.4062, 0.5054, 0.4062, 0.5346, 0.4375, 0.5344, 0.4375, 0.5053, 0.4375, 0.5053, 0.4375, 0.5344, 0.4687, 0.5342, 0.4687, 0.5052, 0.4687, 0.5052, 0.4687, 0.5342, 0.5, 0.534, 0.5, 0.5051, 0.5, 0.5051, 0.5, 0.534, 0.5312, 0.5339, 0.5312, 0.505, 0.5625, 0.5049, 0.5312, 0.505, 0.5312, 0.5339, 0.5625, 0.5337, 0.5625, 0.5049, 0.5625, 0.5337, 0.5937, 0.5335, 0.5937, 0.5048, 0.625, 0.5047, 0.5937, 0.5048, 0.5937, 0.5335, 0.625, 0.5333, 0.625, 0.5047, 0.625, 0.5333, 0.6562, 0.5331, 0.6562, 0.5046, 0.1875, 0.002539, 0.2187, 0.002441, 0.25, 0.002344, 0.2812, 0.002246, 0.3125, 0.002148, 0.3437, 0.002051, 0.375, 0.001953, 0.4062, 0.001855, 0.4375, 0.001758, 0.4687, 0.00166, 0.5, 0.001562, 0.5312, 0.001465, 0.5625, 0.001367, 0.5937, 0.001269, 0.625, 0.001172, 0.6562, 0.001074, 0.6875, 0.0009765, 0.7187, 0.0008789, 0.75, 0.0007813, 0.7812, 0.0006832, 0.8125, 0.0005861, 0.8437, 0.0004885, 0.875, 0.0003904, 0.9062, 0.0002928, 0.9375, 0.0001957, 0.9687, 9.76e-05, 0.0, 0.003125, 0.03125, 0.003027, 0.0625, 0.00293, 0.09375, 0.002832, 0.125, 0.002734, 0.1562, 0.002636, 0.1562, 0.002636, 0.1562, 0.07078, 0.1875, 0.07068, 0.1875, 0.002539, 0.125, 0.002734, 0.125, 0.07087, 0.1562, 0.07078, 0.1562, 0.002636, 0.09375, 0.002832, 0.09375, 0.07097, 0.125, 0.07087, 0.125, 0.002734, 0.0625, 0.00293, 0.0625, 0.07107, 0.09375, 0.07097, 0.09375, 0.002832, 0.03125, 0.003027, 0.03125, 0.07117, 0.0625, 0.07107, 0.0625, 0.00293, 0.0, 0.003125, 8.146e-07, 0.07126, 0.03125, 0.07117, 0.03125, 0.003027, 0.9687, 9.76e-05, 0.9687, 0.06824, 1.0, 0.06814, 1.0, 0.0, 0.9375, 0.0001957, 0.9375, 0.06834, 0.9687, 0.06824, 0.9687, 9.76e-05, 0.9062, 0.0002928, 0.9062, 0.06843, 0.9375, 0.06834, 0.9375, 0.0001957, 0.875, 0.0003904, 0.875, 0.06853, 0.9062, 0.06843, 0.9062, 0.0002928, 0.8437, 0.0004885, 0.8437, 0.06863, 0.875, 0.06853, 0.875, 0.0003904, 0.8125, 0.0005861, 0.8125, 0.06873, 0.8437, 0.06863, 0.8437, 0.0004885, 0.7812, 0.0006832, 0.7812, 0.06882, 0.8125, 0.06873, 0.8125, 0.0005861, 0.75, 0.0007813, 0.75, 0.06892, 0.7812, 0.06882, 0.7812, 0.0006832, 0.7187, 0.0008789, 0.7187, 0.06902, 0.75, 0.06892, 0.75, 0.0007813, 0.6875, 0.0009765, 0.6875, 0.06912, 0.7187, 0.06902, 0.7187, 0.0008789, 0.6562, 0.001074, 0.6562, 0.06921, 0.6875, 0.06912, 0.6875, 0.0009765, 0.625, 0.001172, 0.625, 0.06931, 0.6562, 0.06921, 0.6562, 0.001074, 0.5937, 0.001269, 0.5937, 0.06941, 0.625, 0.06931, 0.625, 0.001172, 0.5625, 0.001367, 0.5625, 0.06951, 0.5937, 0.06941, 0.5937, 0.001269, 0.5312, 0.001465, 0.5312, 0.0696, 0.5625, 0.06951, 0.5625, 0.001367, 0.5, 0.001562, 0.5, 0.0697, 0.5312, 0.0696, 0.5312, 0.001465, 0.4687, 0.00166, 0.4687, 0.0698, 0.5, 0.0697, 0.5, 0.001562, 0.4375, 0.001758, 0.4375, 0.0699, 0.4687, 0.0698, 0.4687, 0.00166, 0.4062, 0.001855, 0.4062, 0.07, 0.4375, 0.0699, 0.4375, 0.001758, 0.375, 0.001953, 0.375, 0.07009, 0.4062, 0.07, 0.4062, 0.001855, 0.3437, 0.002051, 0.3437, 0.07019, 0.375, 0.07009, 0.375, 0.001953, 0.3125, 0.002148, 0.3125, 0.07029, 0.3437, 0.07019, 0.3437, 0.002051, 0.2812, 0.002246, 0.2812, 0.07039, 0.3125, 0.07029, 0.3125, 0.002148, 0.25, 0.002344, 0.25, 0.07048, 0.2812, 0.07039, 0.2812, 0.002246, 0.2187, 0.002441, 0.2187, 0.07058, 0.25, 0.07048, 0.25, 0.002344, 0.1875, 0.002539, 0.1875, 0.07068, 0.2187, 0.07058, 0.2187, 0.002441, 0.1562, 0.07078, 0.1562, 0.2749, 0.1875, 0.2748, 0.1875, 0.07068, 0.125, 0.07087, 0.125, 0.2749, 0.1562, 0.2749, 0.1562, 0.07078, 0.09375, 0.07097, 0.09375, 0.275, 0.125, 0.2749, 0.125, 0.07087, 0.0625, 0.07107, 0.0625, 0.2751, 0.09375, 0.275, 0.09375, 0.07097, 0.03125, 0.07117, 0.03125, 0.2752, 0.0625, 0.2751, 0.0625, 0.07107, 8.146e-07, 0.07126, 3.254e-06, 0.2753, 0.03125, 0.2752, 0.03125, 0.07117, 0.9687, 0.06824, 0.9687, 0.2723, 1.0, 0.2722, 1.0, 0.06814, 0.9375, 0.06834, 0.9375, 0.2724, 0.9687, 0.2723, 0.9687, 0.06824, 0.9062, 0.06843, 0.9062, 0.2725, 0.9375, 0.2724, 0.9375, 0.06834, 0.875, 0.06853, 0.875, 0.2726, 0.9062, 0.2725, 0.9062, 0.06843, 0.8437, 0.06863, 0.8437, 0.2727, 0.875, 0.2726, 0.875, 0.06853, 0.8125, 0.06873, 0.8125, 0.2728, 0.8437, 0.2727, 0.8437, 0.06863, 0.7812, 0.06882, 0.7812, 0.2729, 0.8125, 0.2728, 0.8125, 0.06873, 0.75, 0.06892, 0.75, 0.273, 0.7812, 0.2729, 0.7812, 0.06882, 0.7187, 0.06902, 0.7187, 0.2731, 0.75, 0.273, 0.75, 0.06892, 0.6875, 0.06912, 0.6875, 0.2732, 0.7187, 0.2731, 0.7187, 0.06902, 0.6562, 0.06921, 0.6562, 0.2733, 0.6875, 0.2732, 0.6875, 0.06912, 0.625, 0.06931, 0.625, 0.2734, 0.6562, 0.2733, 0.6562, 0.06921, 0.5937, 0.06941, 0.5937, 0.2735, 0.625, 0.2734, 0.625, 0.06931, 0.5625, 0.06951, 0.5625, 0.2736, 0.5937, 0.2735, 0.5937, 0.06941, 0.5312, 0.0696, 0.5312, 0.2737, 0.5625, 0.2736, 0.5625, 0.06951, 0.5, 0.0697, 0.5, 0.2738, 0.5312, 0.2737, 0.5312, 0.0696, 0.4687, 0.0698, 0.4687, 0.2739, 0.5, 0.2738, 0.5, 0.0697, 0.4375, 0.0699, 0.4375, 0.274, 0.4687, 0.2739, 0.4687, 0.0698, 0.4062, 0.07, 0.4062, 0.2741, 0.4375, 0.274, 0.4375, 0.0699, 0.375, 0.07009, 0.375, 0.2742, 0.4062, 0.2741, 0.4062, 0.07, 0.3437, 0.07019, 0.3437, 0.2743, 0.375, 0.2742, 0.375, 0.07009, 0.3125, 0.07029, 0.3125, 0.2744, 0.3437, 0.2743, 0.3437, 0.07019, 0.2812, 0.07039, 0.2812, 0.2745, 0.3125, 0.2744, 0.3125, 0.07029, 0.25, 0.07048, 0.25, 0.2746, 0.2812, 0.2745, 0.2812, 0.07039, 0.2187, 0.07058, 0.2187, 0.2747, 0.25, 0.2746, 0.25, 0.07048, 0.1875, 0.07068, 0.1875, 0.2748, 0.2187, 0.2747, 0.2187, 0.07058])
me_testmushroom.update()

# ---- objects
ob_cylinder = bpy.data.objects.new('Cylinder', me_testmushroom)

# ---- transforms, parenting, visibility, modifiers, constraints
ob_cylinder.location = (0.0, 0.0, 0.0)

# ---- collection membership
col_collection.objects.link(ob_cylinder)

# ---- scene / render settings (as saved in the file)
scene.frame_start = 1; scene.frame_end = 121; scene.frame_set(81)
scene.render.engine = 'BLENDER_EEVEE_NEXT'
scene.cycles.sampling_pattern = 'TABULATED_SOBOL'
scene.cycles.use_light_tree = False
scene.view_settings.view_transform = 'Filmic'
bpy.context.view_layer.update()

# ---- added for rendering (the .blend has no active camera and no usable light): camera, sun
cam_auto = bpy.data.cameras.new('AutoCamera')
cam_auto.lens = 50.0
cam_auto.sensor_width = 36.0
cam_auto.clip_end = 1000.0
ob_auto_camera = bpy.data.objects.new('AutoCamera', cam_auto)
scene.collection.objects.link(ob_auto_camera)
ob_auto_camera.location = (4.28119, -5.10556, 4.85494)
ob_auto_camera.rotation_euler = (1.09748, -7.21219e-08, 0.694738)
scene.camera = ob_auto_camera
light_auto_sun = bpy.data.lights.new('AutoSun', 'SUN')
light_auto_sun.energy = 3.0
light_auto_sun.angle = 0.0523599
ob_auto_sun = bpy.data.objects.new('AutoSun', light_auto_sun)
scene.collection.objects.link(ob_auto_sun)
ob_auto_sun.rotation_euler = (0.872665, 0.174533, 0.523599)
bpy.context.view_layer.update()
